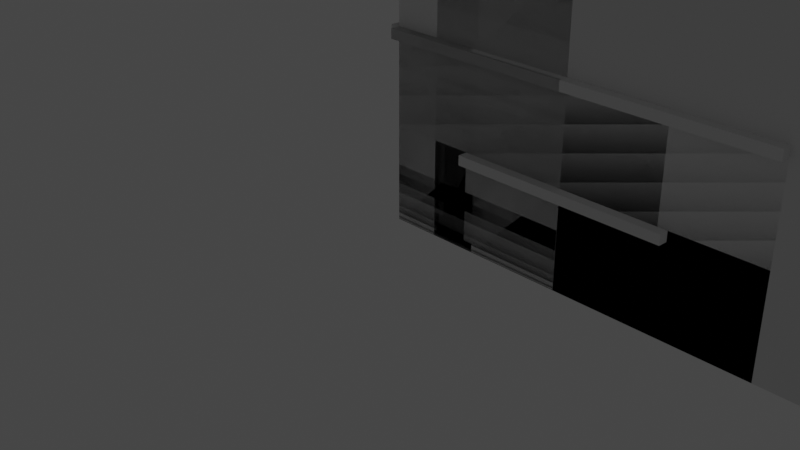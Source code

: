 # Source: WallAsset.blend  (saved by Blender 2.80.72; exported with 4.5.12 LTS)
import bpy
from mathutils import Matrix  # noqa: F401  (used for matrix-valued properties, if any)

bpy.ops.wm.read_factory_settings(use_empty=True)
scene = bpy.context.scene
scene.name = 'Scene'

# ---- collections
col_collection = bpy.data.collections.new('Collection'); scene.collection.children.link(col_collection)

# ---- node groups
ng_auto_smooth = bpy.data.node_groups.new('Auto Smooth', 'GeometryNodeTree')
_s = ng_auto_smooth.interface.new_socket(name='Geometry', in_out='OUTPUT', socket_type='NodeSocketGeometry')
_s = ng_auto_smooth.interface.new_socket(name='Geometry', in_out='INPUT', socket_type='NodeSocketGeometry')
_s = ng_auto_smooth.interface.new_socket(name='Angle', in_out='INPUT', socket_type='NodeSocketFloat')
_s.subtype = 'ANGLE'
_s.min_value = 0.0
_s.max_value = 3.142
ng_auto_smooth.is_modifier = True
_N = ng_auto_smooth.nodes; _L = ng_auto_smooth.links
n0 = _N.new('NodeGroupOutput'); n0.name = 'Group Output'; n0.location = (480, -100)
n1 = _N.new('NodeGroupInput'); n1.name = 'Group Input'; n1.location = (-420, -300)
n2 = _N.new('NodeGroupInput'); n2.name = 'Group Input.001'; n2.location = (-60, -100)
n3 = _N.new('GeometryNodeSetShadeSmooth'); n3.name = 'Set Shade Smooth'; n3.location = (120, -100)
n3.domain = 'EDGE'
n4 = _N.new('GeometryNodeSetShadeSmooth'); n4.name = 'Set Shade Smooth.001'; n4.location = (300, -100)
n5 = _N.new('GeometryNodeInputMeshEdgeAngle'); n5.name = 'Edge Angle'; n5.location = (-420, -220)
n6 = _N.new('GeometryNodeInputEdgeSmooth'); n6.name = 'Is Edge Smooth'; n6.location = (-60, -160)
n7 = _N.new('GeometryNodeInputShadeSmooth'); n7.name = 'Is Face Smooth'; n7.location = (-240, -340)
n8 = _N.new('FunctionNodeBooleanMath'); n8.name = 'Boolean Math'; n8.location = (-60, -220)
n9 = _N.new('FunctionNodeCompare'); n9.name = 'Compare'; n9.location = (-240, -180)
n9.operation = 'LESS_EQUAL'
_L.new(n5.outputs[0], n9.inputs[0])
_L.new(n4.outputs[0], n0.inputs[0])
_L.new(n1.outputs[1], n9.inputs[1])
_L.new(n9.outputs[0], n8.inputs[0])
_L.new(n7.outputs[0], n8.inputs[1])
_L.new(n2.outputs[0], n3.inputs[0])
_L.new(n6.outputs[0], n3.inputs[1])
_L.new(n3.outputs[0], n4.inputs[0])
_L.new(n8.outputs[0], n3.inputs[2])
n0.is_active_output = True

# ---- world
world_world = bpy.data.worlds.new('World'); scene.world = world_world
world_world.use_nodes = True; world_world.node_tree.nodes.clear()
_N = world_world.node_tree.nodes; _L = world_world.node_tree.links
n0 = _N.new('ShaderNodeOutputWorld'); n0.name = 'World Output'; n0.location = (300, 300)
n1 = _N.new('ShaderNodeBackground'); n1.name = 'Background'; n1.location = (10, 300)
n1.inputs[0].default_value = (0.05088, 0.05088, 0.05088, 1.0)
_L.new(n1.outputs[0], n0.inputs[0])
n0.is_active_output = True
world_world.color = (0.05088, 0.05088, 0.05088)
world_world.use_sun_shadow = False
world_world.sun_shadow_jitter_overblur = 0.0

# ---- cameras
cam_camera = bpy.data.cameras.new('Camera')
cam_camera.clip_end = 100.0
cam_camera.ortho_scale = 7.314

# ---- lights
light_light = bpy.data.lights.new('Light', 'POINT')
light_light.transmission_factor = 0.0
light_light.cutoff_distance = 30.0
light_light.energy = 1000.0
light_light.shadow_buffer_clip_start = 1.001
light_light.shadow_soft_size = 0.1
light_light.shadow_maximum_resolution = 0.006
light_light.use_absolute_resolution = True

# ---- meshes
me_plane = bpy.data.meshes.new('Plane')
me_plane.from_pydata([(0.0, 0.25, 1.093e-08), (4.0, 0.25, 1.093e-08), (0.0, 0.25, 4.0), (4.0, 0.25, 4.0), (0.0, -8.544e-08, 4.0), (0.0, 8.941e-08, 3.908e-15), (4.0, 8.941e-08, 3.908e-15), (4.0, -8.544e-08, 4.0), (1.0, 0.25, 1.093e-08), (2.0, 0.25, 1.093e-08), (3.0, 0.25, 1.093e-08), (3.0, 0.25, 4.0), (2.0, 0.25, 4.0), (1.0, 0.25, 4.0), (1.0, 8.941e-08, 3.908e-15), (2.0, 8.941e-08, 3.908e-15), (3.0, 8.941e-08, 3.908e-15), (3.0, -8.544e-08, 4.0), (2.0, -8.544e-08, 4.0), (1.0, -8.544e-08, 4.0), (0.0, 0.25, 3.0), (0.0, 0.25, 2.0), (0.0, 0.25, 1.0), (4.0, 0.25, 1.0), (4.0, 0.25, 2.0), (4.0, 0.25, 3.0), (0.0, -4.173e-08, 3.0), (0.0, 1.984e-09, 2.0), (0.0, 4.57e-08, 1.0), (4.0, 4.57e-08, 1.0), (4.0, 1.984e-09, 2.0), (4.0, -4.173e-08, 3.0), (1.0, 4.57e-08, 1.0), (1.0, 1.984e-09, 2.0), (1.0, -4.173e-08, 3.0), (2.0, 4.57e-08, 1.0), (3.0, 1.984e-09, 2.0), (2.0, -4.173e-08, 3.0), (3.0, 4.57e-08, 1.0), (3.0, -4.173e-08, 3.0), (1.0, 0.25, 3.0), (1.0, 0.25, 2.0), (1.0, 0.25, 1.0), (2.0, 0.25, 3.0), (2.0, 0.25, 1.0), (3.0, 0.25, 3.0), (3.0, 0.25, 2.0), (3.0, 0.25, 1.0), (0.0, 0.25, 0.9), (0.0, 5.007e-08, 0.9), (1.0, 0.25, 0.9), (2.0, 0.25, 0.9), (3.0, 0.25, 0.9), (4.0, 0.25, 0.9), (4.0, 5.007e-08, 0.9), (1.0, 5.007e-08, 0.9), (2.0, 5.007e-08, 0.9), (3.0, 5.007e-08, 0.9), (4.0, 0.25, 3.1), (4.0, -4.61e-08, 3.1), (1.0, -4.61e-08, 3.1), (2.0, -4.61e-08, 3.1), (3.0, -4.61e-08, 3.1), (0.0, 0.25, 3.1), (0.0, -4.61e-08, 3.1), (1.0, 0.25, 3.1), (2.0, 0.25, 3.1), (3.0, 0.25, 3.1), (3.1, 0.25, 1.093e-08), (3.1, 8.941e-08, 3.908e-15), (3.1, 0.25, 4.0), (3.1, -8.544e-08, 4.0), (3.1, 4.57e-08, 1.0), (3.1, -4.173e-08, 3.0), (3.1, 0.25, 1.0), (3.1, 0.25, 2.0), (3.1, 0.25, 3.0), (3.1, 1.984e-09, 2.0), (3.1, 0.25, 0.9), (3.1, 5.007e-08, 0.9), (3.1, -4.61e-08, 3.1), (3.1, 0.25, 3.1), (0.9, 0.25, 4.0), (0.9, -8.544e-08, 4.0), (0.9, 0.25, 1.093e-08), (0.9, 8.941e-08, 3.908e-15), (0.9, 0.25, 1.0), (0.9, 0.25, 2.0), (0.9, 0.25, 3.0), (0.9, 4.57e-08, 1.0), (0.9, 1.984e-09, 2.0), (0.9, -4.173e-08, 3.0), (0.9, 5.007e-08, 0.9), (0.9, 0.25, 0.9), (0.9, 0.25, 3.1), (0.9, -4.61e-08, 3.1), (1.0, -0.1, 0.9), (1.0, -0.1, 1.0), (2.0, -0.1, 0.9), (2.0, -0.1, 1.0), (3.0, -0.1, 0.9), (3.0, -0.1, 1.0), (3.1, -0.1, 1.0), (3.1, -0.1, 0.9), (0.9, -0.1, 1.0), (0.9, -0.1, 0.9), (2.0, 0.35, 1.0), (3.0, 0.35, 1.0), (1.0, 0.35, 1.0), (0.9, 0.35, 1.0), (1.0, 0.35, 0.9), (2.0, 0.35, 0.9), (3.0, 0.35, 0.9), (0.9, 0.35, 0.9), (3.1, 0.35, 1.0), (3.1, 0.35, 0.9), (4.0, 0.25, 3.91), (4.0, -8.15e-08, 3.91), (1.0, -8.15e-08, 3.91), (2.0, -8.15e-08, 3.91), (3.0, -8.15e-08, 3.91), (0.0, 0.25, 3.91), (0.0, -8.15e-08, 3.91), (1.0, 0.25, 3.91), (2.0, 0.25, 3.91), (3.0, 0.25, 3.91), (3.1, -8.15e-08, 3.91), (3.1, 0.25, 3.91), (0.9, 0.25, 3.91), (0.9, -8.15e-08, 3.91), (4.0, -0.1, 3.91), (4.0, -0.1, 4.0), (0.9, -0.1, 4.0), (0.0, -0.1, 4.0), (3.1, -0.1, 4.0), (3.0, -0.1, 4.0), (2.0, -0.1, 4.0), (1.0, -0.1, 4.0), (1.0, -0.1, 3.91), (2.0, -0.1, 3.91), (3.0, -0.1, 3.91), (3.1, -0.1, 3.91), (0.9, -0.1, 3.91), (0.0, -0.1, 3.91), (4.0, 0.35, 3.91), (4.0, 0.35, 4.0), (0.9, 0.35, 4.0), (0.0, 0.35, 4.0), (3.1, 0.35, 4.0), (3.0, 0.35, 4.0), (2.0, 0.35, 4.0), (1.0, 0.35, 4.0), (0.0, 0.35, 3.91), (1.0, 0.35, 3.91), (2.0, 0.35, 3.91), (3.0, 0.35, 3.91), (3.1, 0.35, 3.91), (0.9, 0.35, 3.91)], [], [(12, 11, 149, 150), (17, 18, 136, 135), (82, 2, 4, 83), (68, 1, 6, 69), (116, 3, 7, 117), (48, 0, 5, 49), (84, 8, 14, 85), (8, 9, 15, 14), (9, 10, 16, 15), (70, 11, 17, 71), (11, 12, 18, 17), (12, 13, 19, 18), (83, 4, 133, 132), (126, 117, 130, 141), (71, 17, 135, 134), (124, 123, 153, 154), (11, 70, 148, 149), (121, 2, 147, 152), (42, 44, 106, 108), (44, 35, 38, 47), (44, 42, 32, 35), (86, 42, 108, 109), (32, 42, 41, 33), (33, 41, 40, 34), (52, 51, 111, 112), (86, 87, 41, 42), (87, 88, 40, 41), (57, 79, 103, 100), (34, 40, 43, 37), (43, 45, 39, 37), (55, 56, 98, 96), (36, 39, 45, 46), (32, 89, 104, 97), (89, 32, 33, 90), (90, 33, 34, 91), (63, 20, 26, 64), (20, 21, 27, 26), (21, 22, 28, 27), (53, 23, 29, 54), (23, 24, 30, 29), (24, 25, 31, 30), (79, 54, 29, 72), (72, 29, 30, 77), (77, 30, 31, 73), (78, 74, 23, 53), (74, 75, 24, 23), (75, 76, 25, 24), (38, 36, 46, 47), (68, 78, 53, 1), (69, 6, 54, 79), (1, 53, 54, 6), (85, 14, 55, 92), (14, 15, 56, 55), (15, 16, 57, 56), (84, 93, 50, 8), (8, 50, 51, 9), (9, 51, 52, 10), (22, 48, 49, 28), (121, 63, 64, 122), (43, 66, 67, 45), (40, 65, 66, 43), (88, 94, 65, 40), (37, 39, 62, 61), (34, 37, 61, 60), (91, 34, 60, 95), (25, 58, 59, 31), (73, 31, 59, 80), (76, 81, 58, 25), (45, 67, 81, 76), (39, 73, 80, 62), (16, 69, 79, 57), (10, 52, 78, 68), (46, 45, 76, 75), (47, 46, 75, 74), (51, 50, 110, 111), (36, 77, 73, 39), (38, 72, 77, 36), (92, 55, 96, 105), (3, 70, 71, 7), (10, 68, 69, 16), (117, 7, 131, 130), (116, 127, 156, 144), (26, 91, 95, 64), (20, 63, 94, 88), (0, 48, 93, 84), (5, 85, 92, 49), (27, 90, 91, 26), (28, 89, 90, 27), (49, 92, 89, 28), (21, 20, 88, 87), (22, 21, 87, 86), (48, 22, 86, 93), (125, 124, 154, 155), (7, 71, 134, 131), (0, 84, 85, 5), (13, 82, 83, 19), (98, 100, 101, 99), (96, 98, 99, 97), (105, 96, 97, 104), (100, 103, 102, 101), (38, 35, 99, 101), (72, 38, 101, 102), (56, 57, 100, 98), (79, 72, 102, 103), (35, 32, 97, 99), (89, 92, 105, 104), (111, 106, 107, 112), (110, 108, 106, 111), (113, 109, 108, 110), (112, 107, 114, 115), (47, 74, 114, 107), (44, 47, 107, 106), (74, 78, 115, 114), (78, 52, 112, 115), (50, 93, 113, 110), (93, 86, 109, 113), (64, 95, 129, 122), (63, 121, 128, 94), (67, 125, 127, 81), (62, 80, 126, 120), (2, 121, 122, 4), (66, 124, 125, 67), (65, 123, 124, 66), (94, 128, 123, 65), (61, 62, 120, 119), (60, 61, 119, 118), (95, 60, 118, 129), (58, 116, 117, 59), (80, 59, 117, 126), (81, 127, 116, 58), (141, 130, 131, 134), (142, 138, 137, 132), (138, 139, 136, 137), (139, 140, 135, 136), (140, 141, 134, 135), (143, 142, 132, 133), (18, 19, 137, 136), (4, 122, 143, 133), (122, 129, 142, 143), (19, 83, 132, 137), (119, 120, 140, 139), (118, 119, 139, 138), (129, 118, 138, 142), (120, 126, 141, 140), (156, 148, 145, 144), (157, 146, 151, 153), (153, 151, 150, 154), (154, 150, 149, 155), (155, 149, 148, 156), (152, 147, 146, 157), (82, 13, 151, 146), (123, 128, 157, 153), (3, 116, 144, 145), (13, 12, 150, 151), (128, 121, 152, 157), (2, 82, 146, 147), (127, 125, 155, 156), (70, 3, 145, 148)])
_uv = me_plane.uv_layers.new(name='UVMap')
_uv.uv.foreach_set('vector', [0.5, 1.0, 0.75, 1.0, 0.75, 1.0, 0.5, 1.0, 0.75, 1.0, 0.5, 1.0, 0.5, 1.0, 0.75, 1.0, 0.225, 1.0, 0.0, 1.0, 0.0, 1.0, 0.225, 1.0, 0.775, 0.0, 1.0, 0.0, 1.0, 0.0, 0.775, 0.0, 1.0, 0.9775, 1.0, 1.0, 1.0, 1.0, 1.0, 0.9775, 0.0, 0.225, 0.0, 0.0, 0.0, 0.0, 0.0, 0.225, 0.225, 0.0, 0.25, 0.0, 0.25, 0.0, 0.225, 0.0, 0.25, 0.0, 0.5, 0.0, 0.5, 0.0, 0.25, 0.0, 0.5, 0.0, 0.75, 0.0, 0.75, 0.0, 0.5, 0.0, 0.775, 1.0, 0.75, 1.0, 0.75, 1.0, 0.775, 1.0, 0.75, 1.0, 0.5, 1.0, 0.5, 1.0, 0.75, 1.0, 0.5, 1.0, 0.25, 1.0, 0.25, 1.0, 0.5, 1.0, 0.225, 1.0, 0.0, 1.0, 0.0, 1.0, 0.225, 1.0, 0.775, 0.9775, 1.0, 0.9775, 1.0, 0.9775, 0.775, 0.9775, 0.775, 1.0, 0.75, 1.0, 0.75, 1.0, 0.775, 1.0, 0.5, 0.9775, 0.25, 0.9775, 0.25, 0.9775, 0.5, 0.9775, 0.75, 1.0, 0.775, 1.0, 0.775, 1.0, 0.75, 1.0, 0.0, 0.9775, 0.0, 1.0, 0.0, 1.0, 0.0, 0.9775, 0.25, 0.25, 0.5, 0.25, 0.5, 0.25, 0.25, 0.25, 0.5, 0.25, 0.5, 0.25, 0.75, 0.25, 0.75, 0.25, 0.5, 0.25, 0.25, 0.25, 0.25, 0.25, 0.5, 0.25, 0.225, 0.25, 0.25, 0.25, 0.25, 0.25, 0.225, 0.25, 0.25, 0.25, 0.25, 0.25, 0.25, 0.5, 0.25, 0.5, 0.25, 0.5, 0.25, 0.5, 0.25, 0.75, 0.25, 0.75, 0.75, 0.225, 0.5, 0.225, 0.5, 0.225, 0.75, 0.225, 0.225, 0.25, 0.225, 0.5, 0.25, 0.5, 0.25, 0.25, 0.225, 0.5, 0.225, 0.75, 0.25, 0.75, 0.25, 0.5, 0.75, 0.225, 0.775, 0.225, 0.775, 0.225, 0.75, 0.225, 0.25, 0.75, 0.25, 0.75, 0.5, 0.75, 0.5, 0.75, 0.5, 0.75, 0.75, 0.75, 0.75, 0.75, 0.5, 0.75, 0.25, 0.225, 0.5, 0.225, 0.5, 0.225, 0.25, 0.225, 0.75, 0.5, 0.75, 0.75, 0.75, 0.75, 0.75, 0.5, 0.25, 0.25, 0.225, 0.25, 0.225, 0.25, 0.25, 0.25, 0.225, 0.25, 0.25, 0.25, 0.25, 0.5, 0.225, 0.5, 0.225, 0.5, 0.25, 0.5, 0.25, 0.75, 0.225, 0.75, 0.0, 0.775, 0.0, 0.75, 0.0, 0.75, 0.0, 0.775, 0.0, 0.75, 0.0, 0.5, 0.0, 0.5, 0.0, 0.75, 0.0, 0.5, 0.0, 0.25, 0.0, 0.25, 0.0, 0.5, 1.0, 0.225, 1.0, 0.25, 1.0, 0.25, 1.0, 0.225, 1.0, 0.25, 1.0, 0.5, 1.0, 0.5, 1.0, 0.25, 1.0, 0.5, 1.0, 0.75, 1.0, 0.75, 1.0, 0.5, 0.775, 0.225, 1.0, 0.225, 1.0, 0.25, 0.775, 0.25, 0.775, 0.25, 1.0, 0.25, 1.0, 0.5, 0.775, 0.5, 0.775, 0.5, 1.0, 0.5, 1.0, 0.75, 0.775, 0.75, 0.775, 0.225, 0.775, 0.25, 1.0, 0.25, 1.0, 0.225, 0.775, 0.25, 0.775, 0.5, 1.0, 0.5, 1.0, 0.25, 0.775, 0.5, 0.775, 0.75, 1.0, 0.75, 1.0, 0.5, 0.75, 0.25, 0.75, 0.5, 0.75, 0.5, 0.75, 0.25, 0.775, 0.0, 0.775, 0.225, 1.0, 0.225, 1.0, 0.0, 0.775, 0.0, 1.0, 0.0, 1.0, 0.225, 0.775, 0.225, 1.0, 0.0, 1.0, 0.225, 1.0, 0.225, 1.0, 0.0, 0.225, 0.0, 0.25, 0.0, 0.25, 0.225, 0.225, 0.225, 0.25, 0.0, 0.5, 0.0, 0.5, 0.225, 0.25, 0.225, 0.5, 0.0, 0.75, 0.0, 0.75, 0.225, 0.5, 0.225, 0.225, 0.0, 0.225, 0.225, 0.25, 0.225, 0.25, 0.0, 0.25, 0.0, 0.25, 0.225, 0.5, 0.225, 0.5, 0.0, 0.5, 0.0, 0.5, 0.225, 0.75, 0.225, 0.75, 0.0, 0.0, 0.25, 0.0, 0.225, 0.0, 0.225, 0.0, 0.25, 0.0, 0.9775, 0.0, 0.775, 0.0, 0.775, 0.0, 0.9775, 0.5, 0.75, 0.5, 0.775, 0.75, 0.775, 0.75, 0.75, 0.25, 0.75, 0.25, 0.775, 0.5, 0.775, 0.5, 0.75, 0.225, 0.75, 0.225, 0.775, 0.25, 0.775, 0.25, 0.75, 0.5, 0.75, 0.75, 0.75, 0.75, 0.775, 0.5, 0.775, 0.25, 0.75, 0.5, 0.75, 0.5, 0.775, 0.25, 0.775, 0.225, 0.75, 0.25, 0.75, 0.25, 0.775, 0.225, 0.775, 1.0, 0.75, 1.0, 0.775, 1.0, 0.775, 1.0, 0.75, 0.775, 0.75, 1.0, 0.75, 1.0, 0.775, 0.775, 0.775, 0.775, 0.75, 0.775, 0.775, 1.0, 0.775, 1.0, 0.75, 0.75, 0.75, 0.75, 0.775, 0.775, 0.775, 0.775, 0.75, 0.75, 0.75, 0.775, 0.75, 0.775, 0.775, 0.75, 0.775, 0.75, 0.0, 0.775, 0.0, 0.775, 0.225, 0.75, 0.225, 0.75, 0.0, 0.75, 0.225, 0.775, 0.225, 0.775, 0.0, 0.75, 0.5, 0.75, 0.75, 0.775, 0.75, 0.775, 0.5, 0.75, 0.25, 0.75, 0.5, 0.775, 0.5, 0.775, 0.25, 0.5, 0.225, 0.25, 0.225, 0.25, 0.225, 0.5, 0.225, 0.75, 0.5, 0.775, 0.5, 0.775, 0.75, 0.75, 0.75, 0.75, 0.25, 0.775, 0.25, 0.775, 0.5, 0.75, 0.5, 0.225, 0.225, 0.25, 0.225, 0.25, 0.225, 0.225, 0.225, 1.0, 1.0, 0.775, 1.0, 0.775, 1.0, 1.0, 1.0, 0.75, 0.0, 0.775, 0.0, 0.775, 0.0, 0.75, 0.0, 1.0, 0.9775, 1.0, 1.0, 1.0, 1.0, 1.0, 0.9775, 1.0, 0.9775, 0.775, 0.9775, 0.775, 0.9775, 1.0, 0.9775, 0.0, 0.75, 0.225, 0.75, 0.225, 0.775, 0.0, 0.775, 0.0, 0.75, 0.0, 0.775, 0.225, 0.775, 0.225, 0.75, 0.0, 0.0, 0.0, 0.225, 0.225, 0.225, 0.225, 0.0, 0.0, 0.0, 0.225, 0.0, 0.225, 0.225, 0.0, 0.225, 0.0, 0.5, 0.225, 0.5, 0.225, 0.75, 0.0, 0.75, 0.0, 0.25, 0.225, 0.25, 0.225, 0.5, 0.0, 0.5, 0.0, 0.225, 0.225, 0.225, 0.225, 0.25, 0.0, 0.25, 0.0, 0.5, 0.0, 0.75, 0.225, 0.75, 0.225, 0.5, 0.0, 0.25, 0.0, 0.5, 0.225, 0.5, 0.225, 0.25, 0.0, 0.225, 0.0, 0.25, 0.225, 0.25, 0.225, 0.225, 0.75, 0.9775, 0.5, 0.9775, 0.5, 0.9775, 0.75, 0.9775, 1.0, 1.0, 0.775, 1.0, 0.775, 1.0, 1.0, 1.0, 0.0, 0.0, 0.225, 0.0, 0.225, 0.0, 0.0, 0.0, 0.25, 1.0, 0.225, 1.0, 0.225, 1.0, 0.25, 1.0, 0.5, 0.225, 0.75, 0.225, 0.75, 0.25, 0.5, 0.25, 0.25, 0.225, 0.5, 0.225, 0.5, 0.25, 0.25, 0.25, 0.225, 0.225, 0.25, 0.225, 0.25, 0.25, 0.225, 0.25, 0.75, 0.225, 0.775, 0.225, 0.775, 0.25, 0.75, 0.25, 0.75, 0.25, 0.5, 0.25, 0.5, 0.25, 0.75, 0.25, 0.775, 0.25, 0.75, 0.25, 0.75, 0.25, 0.775, 0.25, 0.5, 0.225, 0.75, 0.225, 0.75, 0.225, 0.5, 0.225, 0.775, 0.225, 0.775, 0.25, 0.775, 0.25, 0.775, 0.225, 0.5, 0.25, 0.25, 0.25, 0.25, 0.25, 0.5, 0.25, 0.225, 0.25, 0.225, 0.225, 0.225, 0.225, 0.225, 0.25, 0.5, 0.225, 0.5, 0.25, 0.75, 0.25, 0.75, 0.225, 0.25, 0.225, 0.25, 0.25, 0.5, 0.25, 0.5, 0.225, 0.225, 0.225, 0.225, 0.25, 0.25, 0.25, 0.25, 0.225, 0.75, 0.225, 0.75, 0.25, 0.775, 0.25, 0.775, 0.225, 0.75, 0.25, 0.775, 0.25, 0.775, 0.25, 0.75, 0.25, 0.5, 0.25, 0.75, 0.25, 0.75, 0.25, 0.5, 0.25, 0.775, 0.25, 0.775, 0.225, 0.775, 0.225, 0.775, 0.25, 0.775, 0.225, 0.75, 0.225, 0.75, 0.225, 0.775, 0.225, 0.25, 0.225, 0.225, 0.225, 0.225, 0.225, 0.25, 0.225, 0.225, 0.225, 0.225, 0.25, 0.225, 0.25, 0.225, 0.225, 0.0, 0.775, 0.225, 0.775, 0.225, 0.9775, 0.0, 0.9775, 0.0, 0.775, 0.0, 0.9775, 0.225, 0.9775, 0.225, 0.775, 0.75, 0.775, 0.75, 0.9775, 0.775, 0.9775, 0.775, 0.775, 0.75, 0.775, 0.775, 0.775, 0.775, 0.9775, 0.75, 0.9775, 0.0, 1.0, 0.0, 0.9775, 0.0, 0.9775, 0.0, 1.0, 0.5, 0.775, 0.5, 0.9775, 0.75, 0.9775, 0.75, 0.775, 0.25, 0.775, 0.25, 0.9775, 0.5, 0.9775, 0.5, 0.775, 0.225, 0.775, 0.225, 0.9775, 0.25, 0.9775, 0.25, 0.775, 0.5, 0.775, 0.75, 0.775, 0.75, 0.9775, 0.5, 0.9775, 0.25, 0.775, 0.5, 0.775, 0.5, 0.9775, 0.25, 0.9775, 0.225, 0.775, 0.25, 0.775, 0.25, 0.9775, 0.225, 0.9775, 1.0, 0.775, 1.0, 0.9775, 1.0, 0.9775, 1.0, 0.775, 0.775, 0.775, 1.0, 0.775, 1.0, 0.9775, 0.775, 0.9775, 0.775, 0.775, 0.775, 0.9775, 1.0, 0.9775, 1.0, 0.775, 0.775, 0.9775, 1.0, 0.9775, 1.0, 1.0, 0.775, 1.0, 0.225, 0.9775, 0.25, 0.9775, 0.25, 1.0, 0.225, 1.0, 0.25, 0.9775, 0.5, 0.9775, 0.5, 1.0, 0.25, 1.0, 0.5, 0.9775, 0.75, 0.9775, 0.75, 1.0, 0.5, 1.0, 0.75, 0.9775, 0.775, 0.9775, 0.775, 1.0, 0.75, 1.0, 0.0, 0.9775, 0.225, 0.9775, 0.225, 1.0, 0.0, 1.0, 0.5, 1.0, 0.25, 1.0, 0.25, 1.0, 0.5, 1.0, 0.0, 1.0, 0.0, 0.9775, 0.0, 0.9775, 0.0, 1.0, 0.0, 0.9775, 0.225, 0.9775, 0.225, 0.9775, 0.0, 0.9775, 0.25, 1.0, 0.225, 1.0, 0.225, 1.0, 0.25, 1.0, 0.5, 0.9775, 0.75, 0.9775, 0.75, 0.9775, 0.5, 0.9775, 0.25, 0.9775, 0.5, 0.9775, 0.5, 0.9775, 0.25, 0.9775, 0.225, 0.9775, 0.25, 0.9775, 0.25, 0.9775, 0.225, 0.9775, 0.75, 0.9775, 0.775, 0.9775, 0.775, 0.9775, 0.75, 0.9775, 0.775, 0.9775, 0.775, 1.0, 1.0, 1.0, 1.0, 0.9775, 0.225, 0.9775, 0.225, 1.0, 0.25, 1.0, 0.25, 0.9775, 0.25, 0.9775, 0.25, 1.0, 0.5, 1.0, 0.5, 0.9775, 0.5, 0.9775, 0.5, 1.0, 0.75, 1.0, 0.75, 0.9775, 0.75, 0.9775, 0.75, 1.0, 0.775, 1.0, 0.775, 0.9775, 0.0, 0.9775, 0.0, 1.0, 0.225, 1.0, 0.225, 0.9775, 0.225, 1.0, 0.25, 1.0, 0.25, 1.0, 0.225, 1.0, 0.25, 0.9775, 0.225, 0.9775, 0.225, 0.9775, 0.25, 0.9775, 1.0, 1.0, 1.0, 0.9775, 1.0, 0.9775, 1.0, 1.0, 0.25, 1.0, 0.5, 1.0, 0.5, 1.0, 0.25, 1.0, 0.225, 0.9775, 0.0, 0.9775, 0.0, 0.9775, 0.225, 0.9775, 0.0, 1.0, 0.225, 1.0, 0.225, 1.0, 0.0, 1.0, 0.775, 0.9775, 0.75, 0.9775, 0.75, 0.9775, 0.775, 0.9775, 0.775, 1.0, 1.0, 1.0, 1.0, 1.0, 0.775, 1.0])
me_plane.use_remesh_preserve_volume = False
me_plane.use_remesh_preserve_attributes = False
me_plane.use_mirror_vertex_groups = False
me_plane.update()
me_plane_002 = bpy.data.meshes.new('Plane.002')
me_plane_002.from_pydata([(0.0, -5.464e-09, -0.25), (2.0, -5.464e-09, -0.25), (0.0, 2.0, -0.25), (2.0, 2.0, -0.25), (0.0, 2.0, 0.0), (0.0, -5.464e-09, 0.0), (2.0, -5.464e-09, 0.0), (2.0, 2.0, 0.0), (0.5, -5.464e-09, -0.25), (1.0, -5.464e-09, -0.25), (1.5, -5.464e-09, -0.25), (1.5, 2.0, -0.25), (1.0, 2.0, -0.25), (0.5, 2.0, -0.25), (0.5, -5.464e-09, 0.0), (1.0, -5.464e-09, 0.0), (1.5, -5.464e-09, 0.0), (1.5, 2.0, 0.0), (1.0, 2.0, 0.0), (0.5, 2.0, 0.0), (0.0, 1.5, -0.25), (0.0, 1.0, -0.25), (0.0, 0.5, -0.25), (2.0, 0.5, -0.25), (2.0, 1.0, -0.25), (2.0, 1.5, -0.25), (0.0, 1.5, 0.0), (0.0, 1.0, 0.0), (0.0, 0.5, 0.0), (2.0, 0.5, 0.0), (2.0, 1.0, 0.0), (2.0, 1.5, 0.0), (0.5, 0.5, 0.0), (0.5, 1.0, 0.0), (0.5, 1.5, 0.0), (1.0, 0.5, 0.0), (1.0, 1.0, 0.0), (1.0, 1.5, 0.0), (1.5, 0.5, 0.0), (1.5, 1.0, 0.0), (1.5, 1.5, 0.0), (0.5, 1.5, -0.25), (0.5, 1.0, -0.25), (0.5, 0.5, -0.25), (1.0, 1.5, -0.25), (1.0, 1.0, -0.25), (1.0, 0.5, -0.25), (1.5, 1.5, -0.25), (1.5, 1.0, -0.25), (1.5, 0.5, -0.25), (2.0, 1.95, -0.25), (2.0, 1.95, 0.0), (0.5, 1.95, 0.0), (1.0, 1.95, 0.0), (1.5, 1.95, 0.0), (0.0, 1.95, -0.25), (0.0, 1.95, 0.0), (0.5, 1.95, -0.25), (1.0, 1.95, -0.25), (1.5, 1.95, -0.25), (2.0, 1.95, 0.1), (2.0, 2.0, 0.1), (0.5, 2.0, 0.1), (0.0, 2.0, 0.1), (1.5, 2.0, 0.1), (1.0, 2.0, 0.1), (0.5, 1.95, 0.1), (1.0, 1.95, 0.1), (1.5, 1.95, 0.1), (0.0, 1.95, 0.1), (2.0, 1.95, -0.35), (2.0, 2.0, -0.35), (0.5, 2.0, -0.35), (0.0, 2.0, -0.35), (1.5, 2.0, -0.35), (1.0, 2.0, -0.35), (0.0, 1.95, -0.35), (0.5, 1.95, -0.35), (1.0, 1.95, -0.35), (1.5, 1.95, -0.35)], [], [(11, 3, 71, 74), (7, 17, 64, 61), (22, 0, 5, 28), (13, 2, 4, 19), (10, 1, 6, 16), (50, 3, 7, 51), (0, 8, 14, 5), (8, 9, 15, 14), (9, 10, 16, 15), (3, 11, 17, 7), (11, 12, 18, 17), (12, 13, 19, 18), (19, 4, 63, 62), (4, 56, 69, 63), (56, 52, 66, 69), (57, 55, 76, 77), (13, 12, 75, 72), (2, 13, 72, 73), (9, 46, 49, 10), (46, 45, 48, 49), (45, 44, 47, 48), (8, 43, 46, 9), (43, 42, 45, 46), (42, 41, 44, 45), (0, 22, 43, 8), (22, 21, 42, 43), (21, 20, 41, 42), (15, 16, 38, 35), (35, 38, 39, 36), (36, 39, 40, 37), (14, 15, 35, 32), (32, 35, 36, 33), (33, 36, 37, 34), (5, 14, 32, 28), (28, 32, 33, 27), (27, 33, 34, 26), (1, 23, 29, 6), (23, 24, 30, 29), (24, 25, 31, 30), (55, 20, 26, 56), (20, 21, 27, 26), (21, 22, 28, 27), (16, 6, 29, 38), (38, 29, 30, 39), (39, 30, 31, 40), (10, 49, 23, 1), (49, 48, 24, 23), (48, 47, 25, 24), (2, 55, 56, 4), (44, 58, 59, 47), (41, 57, 58, 44), (20, 55, 57, 41), (37, 40, 54, 53), (34, 37, 53, 52), (26, 34, 52, 56), (25, 50, 51, 31), (40, 31, 51, 54), (47, 59, 50, 25), (68, 60, 61, 64), (69, 66, 62, 63), (66, 67, 65, 62), (67, 68, 64, 65), (53, 54, 68, 67), (17, 18, 65, 64), (54, 51, 60, 68), (52, 53, 67, 66), (51, 7, 61, 60), (18, 19, 62, 65), (79, 74, 71, 70), (76, 73, 72, 77), (77, 72, 75, 78), (78, 75, 74, 79), (59, 58, 78, 79), (3, 50, 70, 71), (55, 2, 73, 76), (12, 11, 74, 75), (58, 57, 77, 78), (50, 59, 79, 70)])
_uv = me_plane_002.uv_layers.new(name='UVMap')
_uv.uv.foreach_set('vector', [0.75, 1.0, 1.0, 1.0, 1.0, 1.0, 0.75, 1.0, 1.0, 1.0, 0.75, 1.0, 0.75, 1.0, 1.0, 1.0, 0.0, 0.25, 0.0, 0.0, 0.0, 0.0, 0.0, 0.25, 0.25, 1.0, 0.0, 1.0, 0.0, 1.0, 0.25, 1.0, 0.75, 0.0, 1.0, 0.0, 1.0, 0.0, 0.75, 0.0, 1.0, 0.975, 1.0, 1.0, 1.0, 1.0, 1.0, 0.975, 0.0, 0.0, 0.25, 0.0, 0.25, 0.0, 0.0, 0.0, 0.25, 0.0, 0.5, 0.0, 0.5, 0.0, 0.25, 0.0, 0.5, 0.0, 0.75, 0.0, 0.75, 0.0, 0.5, 0.0, 1.0, 1.0, 0.75, 1.0, 0.75, 1.0, 1.0, 1.0, 0.75, 1.0, 0.5, 1.0, 0.5, 1.0, 0.75, 1.0, 0.5, 1.0, 0.25, 1.0, 0.25, 1.0, 0.5, 1.0, 0.25, 1.0, 0.0, 1.0, 0.0, 1.0, 0.25, 1.0, 0.0, 1.0, 0.0, 0.975, 0.0, 0.975, 0.0, 1.0, 0.0, 0.975, 0.25, 0.975, 0.25, 0.975, 0.0, 0.975, 0.25, 0.975, 0.0, 0.975, 0.0, 0.975, 0.25, 0.975, 0.25, 1.0, 0.5, 1.0, 0.5, 1.0, 0.25, 1.0, 0.0, 1.0, 0.25, 1.0, 0.25, 1.0, 0.0, 1.0, 0.5, 0.0, 0.5, 0.25, 0.75, 0.25, 0.75, 0.0, 0.5, 0.25, 0.5, 0.5, 0.75, 0.5, 0.75, 0.25, 0.5, 0.5, 0.5, 0.75, 0.75, 0.75, 0.75, 0.5, 0.25, 0.0, 0.25, 0.25, 0.5, 0.25, 0.5, 0.0, 0.25, 0.25, 0.25, 0.5, 0.5, 0.5, 0.5, 0.25, 0.25, 0.5, 0.25, 0.75, 0.5, 0.75, 0.5, 0.5, 0.0, 0.0, 0.0, 0.25, 0.25, 0.25, 0.25, 0.0, 0.0, 0.25, 0.0, 0.5, 0.25, 0.5, 0.25, 0.25, 0.0, 0.5, 0.0, 0.75, 0.25, 0.75, 0.25, 0.5, 0.5, 0.0, 0.75, 0.0, 0.75, 0.25, 0.5, 0.25, 0.5, 0.25, 0.75, 0.25, 0.75, 0.5, 0.5, 0.5, 0.5, 0.5, 0.75, 0.5, 0.75, 0.75, 0.5, 0.75, 0.25, 0.0, 0.5, 0.0, 0.5, 0.25, 0.25, 0.25, 0.25, 0.25, 0.5, 0.25, 0.5, 0.5, 0.25, 0.5, 0.25, 0.5, 0.5, 0.5, 0.5, 0.75, 0.25, 0.75, 0.0, 0.0, 0.25, 0.0, 0.25, 0.25, 0.0, 0.25, 0.0, 0.25, 0.25, 0.25, 0.25, 0.5, 0.0, 0.5, 0.0, 0.5, 0.25, 0.5, 0.25, 0.75, 0.0, 0.75, 1.0, 0.0, 1.0, 0.25, 1.0, 0.25, 1.0, 0.0, 1.0, 0.25, 1.0, 0.5, 1.0, 0.5, 1.0, 0.25, 1.0, 0.5, 1.0, 0.75, 1.0, 0.75, 1.0, 0.5, 0.0, 0.975, 0.0, 0.75, 0.0, 0.75, 0.0, 0.975, 0.0, 0.75, 0.0, 0.5, 0.0, 0.5, 0.0, 0.75, 0.0, 0.5, 0.0, 0.25, 0.0, 0.25, 0.0, 0.5, 0.75, 0.0, 1.0, 0.0, 1.0, 0.25, 0.75, 0.25, 0.75, 0.25, 1.0, 0.25, 1.0, 0.5, 0.75, 0.5, 0.75, 0.5, 1.0, 0.5, 1.0, 0.75, 0.75, 0.75, 0.75, 0.0, 0.75, 0.25, 1.0, 0.25, 1.0, 0.0, 0.75, 0.25, 0.75, 0.5, 1.0, 0.5, 1.0, 0.25, 0.75, 0.5, 0.75, 0.75, 1.0, 0.75, 1.0, 0.5, 0.0, 1.0, 0.0, 0.975, 0.0, 0.975, 0.0, 1.0, 0.5, 0.75, 0.5, 0.975, 0.75, 0.975, 0.75, 0.75, 0.25, 0.75, 0.25, 0.975, 0.5, 0.975, 0.5, 0.75, 0.0, 0.75, 0.0, 0.975, 0.25, 0.975, 0.25, 0.75, 0.5, 0.75, 0.75, 0.75, 0.75, 0.975, 0.5, 0.975, 0.25, 0.75, 0.5, 0.75, 0.5, 0.975, 0.25, 0.975, 0.0, 0.75, 0.25, 0.75, 0.25, 0.975, 0.0, 0.975, 1.0, 0.75, 1.0, 0.975, 1.0, 0.975, 1.0, 0.75, 0.75, 0.75, 1.0, 0.75, 1.0, 0.975, 0.75, 0.975, 0.75, 0.75, 0.75, 0.975, 1.0, 0.975, 1.0, 0.75, 0.75, 0.975, 1.0, 0.975, 1.0, 1.0, 0.75, 1.0, 0.0, 0.975, 0.25, 0.975, 0.25, 1.0, 0.0, 1.0, 0.25, 0.975, 0.5, 0.975, 0.5, 1.0, 0.25, 1.0, 0.5, 0.975, 0.75, 0.975, 0.75, 1.0, 0.5, 1.0, 0.5, 0.975, 0.75, 0.975, 0.75, 0.975, 0.5, 0.975, 0.75, 1.0, 0.5, 1.0, 0.5, 1.0, 0.75, 1.0, 0.75, 0.975, 1.0, 0.975, 1.0, 0.975, 0.75, 0.975, 0.25, 0.975, 0.5, 0.975, 0.5, 0.975, 0.25, 0.975, 1.0, 0.975, 1.0, 1.0, 1.0, 1.0, 1.0, 0.975, 0.5, 1.0, 0.25, 1.0, 0.25, 1.0, 0.5, 1.0, 0.75, 0.975, 0.75, 1.0, 1.0, 1.0, 1.0, 0.975, 0.0, 0.975, 0.0, 1.0, 0.25, 1.0, 0.25, 0.975, 0.25, 0.975, 0.25, 1.0, 0.5, 1.0, 0.5, 0.975, 0.5, 0.975, 0.5, 1.0, 0.75, 1.0, 0.75, 0.975, 0.75, 0.975, 0.5, 0.975, 0.5, 0.975, 0.75, 0.975, 1.0, 1.0, 1.0, 0.975, 1.0, 0.975, 1.0, 1.0, 0.0, 0.975, 0.0, 1.0, 0.0, 1.0, 0.0, 0.975, 0.5, 1.0, 0.75, 1.0, 0.75, 1.0, 0.5, 1.0, 0.5, 0.975, 0.25, 0.975, 0.25, 0.975, 0.5, 0.975, 1.0, 0.975, 0.75, 0.975, 0.75, 0.975, 1.0, 0.975])
me_plane_002.use_remesh_preserve_volume = False
me_plane_002.use_remesh_preserve_attributes = False
me_plane_002.use_mirror_vertex_groups = False
me_plane_002.update()
me_plane_001 = bpy.data.meshes.new('Plane.001')
me_plane_001.from_pydata([(1.0, -5.464e-09, -0.25), (1.0, 2.0, -0.25), (1.0, -5.464e-09, 0.0), (1.0, 2.0, 0.0), (0.0, -5.464e-09, -0.25), (0.5, -5.464e-09, -0.25), (0.5, 2.0, -0.25), (0.0, -5.464e-09, 0.0), (0.5, -5.464e-09, 0.0), (0.5, 2.0, 0.0), (1.0, 0.5, -0.25), (1.0, 1.0, -0.25), (1.0, 1.5, -0.25), (1.0, 0.5, 0.0), (1.0, 1.0, 0.0), (1.0, 1.5, 0.0), (0.0, 0.5, 0.0), (0.0, 1.0, 0.0), (0.0, 1.5, 0.0), (0.5, 0.5, 0.0), (0.5, 1.0, 0.0), (0.5, 1.5, 0.0), (0.5, 1.5, -0.25), (0.5, 1.0, -0.25), (0.5, 0.5, -0.25), (1.0, 1.95, -0.25), (1.0, 1.95, 0.0), (0.0, 1.95, 0.0), (0.5, 1.95, 0.0), (0.175, 1.95, -0.35), (0.5, 1.95, -0.25), (1.0, 1.95, 0.1), (1.0, 2.0, 0.1), (0.5, 2.0, 0.1), (0.0, 2.0, 0.1), (0.0, 1.95, 0.1), (0.5, 1.95, 0.1), (1.0, 1.95, -0.35), (1.0, 2.0, -0.35), (0.5, 2.0, -0.35), (0.175, 1.95, -0.25), (0.5, 1.95, -0.35), (4.697e-05, -4.371e-08, -2.0), (4.709e-05, 2.0, -2.0), (0.125, -4.918e-08, -2.0), (0.125, 2.0, -2.0), (4.697e-05, -2.186e-08, -1.0), (4.709e-05, 2.0, -1.0), (4.709e-05, 2.0, -2.384e-07), (0.125, -2.732e-08, -1.0), (0.125, 2.0, -1.0), (4.697e-05, 0.5, -2.0), (4.709e-05, 1.0, -2.0), (4.709e-05, 1.5, -2.0), (0.125, 0.5, -2.0), (0.125, 1.0, -2.0), (0.125, 1.5, -2.0), (0.125, 0.5, -1.0), (0.125, 1.0, -1.0), (0.125, 1.5, -1.0), (4.709e-05, 1.5, -1.0), (4.709e-05, 1.0, -1.0), (4.709e-05, 0.5, -1.0), (4.709e-05, 1.95, -2.0), (0.125, 1.95, -2.0), (0.125, 1.95, -1.0), (4.709e-05, 1.95, -1.0), (0.175, 1.95, -2.0), (0.175, 2.0, -2.0), (0.175, 2.0, -1.0), (0.175, 1.95, -1.0), (0.175, 1.95, -1.0), (-0.04995, 1.95, -2.0), (-0.04995, 2.0, -2.0), (-0.04995, 2.0, -1.0), (-0.04995, 2.0, -2.384e-07), (-0.04995, 1.95, -2.384e-07), (-0.04995, 1.95, -1.0), (0.125, 1.95, -0.35), (0.125, 1.95, -0.25), (0.175, 2.0, -0.35), (0.125, 2.0, -0.35), (0.175, 1.95, -0.25), (0.125, 1.95, -0.25), (0.175, 2.0, -0.25), (0.125, 2.0, -0.25), (0.125, -5.464e-09, -0.25)], [(4, 7), (71, 70), (78, 81)], [(6, 1, 38, 39), (3, 9, 33, 32), (5, 0, 2, 8), (25, 1, 3, 26), (83, 86, 49, 57, 58, 59, 65), (1, 6, 9, 3), (85, 84, 80, 81), (7, 8, 19, 16), (16, 19, 20, 17), (17, 20, 21, 18), (0, 10, 13, 2), (10, 11, 14, 13), (11, 12, 15, 14), (8, 2, 13, 19), (19, 13, 14, 20), (20, 14, 15, 21), (5, 24, 10, 0), (24, 23, 11, 10), (23, 22, 12, 11), (18, 21, 28, 27), (12, 25, 26, 15), (21, 15, 26, 28), (22, 30, 25, 12), (36, 31, 32, 33), (35, 36, 33, 34), (27, 28, 36, 35), (9, 48, 34, 33), (28, 26, 31, 36), (26, 3, 32, 31), (41, 39, 38, 37), (1, 25, 37, 38), (25, 30, 41, 37), (47, 43, 73, 74), (45, 50, 69, 68), (46, 42, 44, 49), (63, 43, 45, 64), (5, 86, 83, 82, 30, 22, 23, 24), (43, 47, 50, 45), (7, 16, 62, 46), (16, 17, 61, 62), (17, 18, 60, 61), (42, 51, 54, 44), (51, 52, 55, 54), (52, 53, 56, 55), (49, 44, 54, 57), (57, 54, 55, 58), (58, 55, 56, 59), (46, 62, 51, 42), (62, 61, 52, 51), (61, 60, 53, 52), (18, 27, 66, 60), (53, 63, 64, 56), (59, 56, 64, 65), (60, 66, 63, 53), (71, 67, 68, 69), (65, 64, 67, 71), (64, 45, 68, 67), (77, 74, 73, 72), (76, 75, 74, 77), (66, 27, 76, 77), (43, 63, 72, 73), (48, 47, 74, 75), (63, 66, 77, 72), (27, 35, 76), (75, 34, 48), (35, 34, 75, 76), (41, 30, 40, 29), (29, 40, 79, 78), (29, 78, 65, 70), (50, 81, 80, 69), (29, 70, 69, 80), (39, 41, 29, 80), (78, 29, 82, 83), (29, 41, 30, 82), (83, 82, 84, 85), (6, 39, 80, 84), (85, 81, 50, 47, 48, 9, 6, 84)])
_uv = me_plane_001.uv_layers.new(name='UVMap')
_uv.uv.foreach_set('vector', [0.75, 1.0, 1.0, 1.0, 1.0, 1.0, 0.75, 1.0, 1.0, 1.0, 0.75, 1.0, 0.75, 1.0, 1.0, 1.0, 0.75, 0.0, 1.0, 0.0, 1.0, 0.0, 0.75, 0.0, 1.0, 0.975, 1.0, 1.0, 1.0, 1.0, 1.0, 0.975, 0.0, 0.0, 0.0, 0.0, 0.75, 0.0, 0.75, 0.25, 0.75, 0.5, 0.75, 0.75, 0.75, 0.975, 1.0, 1.0, 0.75, 1.0, 0.75, 1.0, 1.0, 1.0, 0.75, 0.975, 0.75, 0.975, 0.0, 0.0, 0.0, 0.0, 0.5, 0.0, 0.75, 0.0, 0.75, 0.25, 0.5, 0.25, 0.5, 0.25, 0.75, 0.25, 0.75, 0.5, 0.5, 0.5, 0.5, 0.5, 0.75, 0.5, 0.75, 0.75, 0.5, 0.75, 1.0, 0.0, 1.0, 0.25, 1.0, 0.25, 1.0, 0.0, 1.0, 0.25, 1.0, 0.5, 1.0, 0.5, 1.0, 0.25, 1.0, 0.5, 1.0, 0.75, 1.0, 0.75, 1.0, 0.5, 0.75, 0.0, 1.0, 0.0, 1.0, 0.25, 0.75, 0.25, 0.75, 0.25, 1.0, 0.25, 1.0, 0.5, 0.75, 0.5, 0.75, 0.5, 1.0, 0.5, 1.0, 0.75, 0.75, 0.75, 0.75, 0.0, 0.75, 0.25, 1.0, 0.25, 1.0, 0.0, 0.75, 0.25, 0.75, 0.5, 1.0, 0.5, 1.0, 0.25, 0.75, 0.5, 0.75, 0.75, 1.0, 0.75, 1.0, 0.5, 0.5, 0.75, 0.75, 0.75, 0.75, 0.975, 0.5, 0.975, 1.0, 0.75, 1.0, 0.975, 1.0, 0.975, 1.0, 0.75, 0.75, 0.75, 1.0, 0.75, 1.0, 0.975, 0.75, 0.975, 0.75, 0.75, 0.75, 0.975, 1.0, 0.975, 1.0, 0.75, 0.75, 0.975, 1.0, 0.975, 1.0, 1.0, 0.75, 1.0, 0.5, 0.975, 0.75, 0.975, 0.75, 1.0, 0.5, 1.0, 0.5, 0.975, 0.75, 0.975, 0.75, 0.975, 0.5, 0.975, 0.75, 1.0, 0.5, 1.0, 0.5, 1.0, 0.75, 1.0, 0.75, 0.975, 1.0, 0.975, 1.0, 0.975, 0.75, 0.975, 1.0, 0.975, 1.0, 1.0, 1.0, 1.0, 1.0, 0.975, 0.75, 0.975, 0.75, 1.0, 1.0, 1.0, 1.0, 0.975, 1.0, 1.0, 1.0, 0.975, 1.0, 0.975, 1.0, 1.0, 1.0, 0.975, 0.75, 0.975, 0.75, 0.975, 1.0, 0.975, 0.75, 1.0, 1.0, 1.0, 1.0, 1.0, 0.75, 1.0, 1.0, 1.0, 0.75, 1.0, 0.75, 1.0, 1.0, 1.0, 0.75, 0.0, 1.0, 0.0, 1.0, 0.0, 0.75, 0.0, 1.0, 0.975, 1.0, 1.0, 1.0, 1.0, 1.0, 0.975, 0.0, 0.0, 0.0, 0.0, 0.0, 0.0, 0.0, 0.0, 0.0, 0.0, 0.0, 0.0, 0.0, 0.0, 0.0, 0.0, 1.0, 1.0, 0.75, 1.0, 0.75, 1.0, 1.0, 1.0, 0.5, 0.0, 0.5, 0.25, 0.75, 0.25, 0.75, 0.0, 0.5, 0.25, 0.5, 0.5, 0.75, 0.5, 0.75, 0.25, 0.5, 0.5, 0.5, 0.75, 0.75, 0.75, 0.75, 0.5, 1.0, 0.0, 1.0, 0.25, 1.0, 0.25, 1.0, 0.0, 1.0, 0.25, 1.0, 0.5, 1.0, 0.5, 1.0, 0.25, 1.0, 0.5, 1.0, 0.75, 1.0, 0.75, 1.0, 0.5, 0.75, 0.0, 1.0, 0.0, 1.0, 0.25, 0.75, 0.25, 0.75, 0.25, 1.0, 0.25, 1.0, 0.5, 0.75, 0.5, 0.75, 0.5, 1.0, 0.5, 1.0, 0.75, 0.75, 0.75, 0.75, 0.0, 0.75, 0.25, 1.0, 0.25, 1.0, 0.0, 0.75, 0.25, 0.75, 0.5, 1.0, 0.5, 1.0, 0.25, 0.75, 0.5, 0.75, 0.75, 1.0, 0.75, 1.0, 0.5, 0.5, 0.75, 0.5, 0.975, 0.75, 0.975, 0.75, 0.75, 1.0, 0.75, 1.0, 0.975, 1.0, 0.975, 1.0, 0.75, 0.75, 0.75, 1.0, 0.75, 1.0, 0.975, 0.75, 0.975, 0.75, 0.75, 0.75, 0.975, 1.0, 0.975, 1.0, 0.75, 0.75, 0.975, 1.0, 0.975, 1.0, 1.0, 0.75, 1.0, 0.75, 0.975, 1.0, 0.975, 1.0, 0.975, 0.75, 0.975, 1.0, 0.975, 1.0, 1.0, 1.0, 1.0, 1.0, 0.975, 0.75, 0.975, 0.75, 1.0, 1.0, 1.0, 1.0, 0.975, 0.5, 0.975, 0.5, 1.0, 0.75, 1.0, 0.75, 0.975, 0.75, 0.975, 0.5, 0.975, 0.5, 0.975, 0.75, 0.975, 1.0, 1.0, 1.0, 0.975, 1.0, 0.975, 1.0, 1.0, 0.5, 1.0, 0.75, 1.0, 0.75, 1.0, 0.5, 1.0, 1.0, 0.975, 0.75, 0.975, 0.75, 0.975, 1.0, 0.975, 0.5, 0.975, 0.5, 0.975, 0.5, 0.975, 0.5, 1.0, 0.5, 1.0, 0.5, 1.0, 0.5, 0.975, 0.5, 1.0, 0.5, 1.0, 0.5, 0.975, 0.75, 0.975, 0.75, 0.975, 0.75, 0.975, 0.75, 0.975, 0.75, 0.975, 0.75, 0.975, 0.75, 0.975, 0.75, 0.975, 0.75, 0.975, 0.75, 0.975, 0.0, 0.0, 0.0, 0.0, 0.75, 1.0, 0.0, 0.0, 0.0, 0.0, 0.75, 1.0, 0.75, 0.975, 0.0, 0.0, 0.75, 1.0, 0.0, 0.0, 0.75, 1.0, 0.75, 0.975, 0.75, 0.975, 0.0, 0.0, 0.75, 0.975, 0.75, 0.975, 0.75, 0.975, 0.75, 0.975, 0.0, 0.0, 0.0, 0.0, 0.0, 0.0, 0.0, 0.0, 0.75, 0.975, 0.75, 0.975, 0.75, 0.975, 0.75, 0.975, 0.75, 1.0, 0.75, 1.0, 0.0, 0.0, 0.75, 0.975, 0.0, 0.0, 0.0, 0.0, 0.0, 0.0, 0.0, 0.0, 0.0, 0.0, 0.0, 0.0, 0.0, 0.0, 0.0, 0.0])
me_plane_001.use_remesh_preserve_volume = False
me_plane_001.use_remesh_preserve_attributes = False
me_plane_001.use_mirror_vertex_groups = False
me_plane_001.update()
me_plane_003 = bpy.data.meshes.new('Plane.003')
me_plane_003.from_pydata([(0.0, 1.0, -0.25), (2.0, 1.0, -0.25), (0.0, 1.0, 8.742e-08), (2.0, 1.0, 8.742e-08), (1.5, 1.0, -0.25), (1.0, 1.0, -0.25), (0.5, 1.0, -0.25), (1.5, 1.0, 8.742e-08), (1.0, 1.0, 8.742e-08), (0.5, 1.0, 8.742e-08), (0.0, 0.5, -0.25), (0.0, 0.0, -0.25), (2.0, 0.0, -0.25), (2.0, 0.5, -0.25), (0.0, 0.5, 8.742e-08), (0.0, 0.0, 8.742e-08), (2.0, 0.0, 8.742e-08), (2.0, 0.5, 8.742e-08), (0.5, 0.0, 8.742e-08), (0.5, 0.5, 8.742e-08), (1.0, 0.0, 8.742e-08), (1.0, 0.5, 8.742e-08), (1.5, 0.0, 8.742e-08), (1.5, 0.5, 8.742e-08), (0.5, 0.5, -0.25), (0.5, 0.0, -0.25), (1.0, 0.5, -0.25), (1.0, 0.0, -0.25), (1.5, 0.5, -0.25), (1.5, 0.0, -0.25), (2.0, 0.95, -0.25), (2.0, 0.95, 8.742e-08), (0.5, 0.95, 8.742e-08), (1.0, 0.95, 8.742e-08), (1.5, 0.95, 8.742e-08), (0.0, 0.95, -0.25), (0.0, 0.95, 8.742e-08), (0.5, 0.95, -0.25), (1.0, 0.95, -0.25), (1.5, 0.95, -0.25), (2.0, 0.95, 0.1), (2.0, 1.0, 0.1), (0.5, 1.0, 0.1), (0.0, 1.0, 0.1), (1.5, 1.0, 0.1), (1.0, 1.0, 0.1), (0.5, 0.95, 0.1), (1.0, 0.95, 0.1), (1.5, 0.95, 0.1), (0.0, 0.95, 0.1), (2.0, 0.95, -0.35), (2.0, 1.0, -0.35), (0.5, 1.0, -0.35), (0.0, 1.0, -0.35), (1.5, 1.0, -0.35), (1.0, 1.0, -0.35), (0.0, 0.95, -0.35), (0.5, 0.95, -0.35), (1.0, 0.95, -0.35), (1.5, 0.95, -0.35)], [], [(4, 1, 51, 54), (3, 7, 44, 41), (6, 0, 2, 9), (30, 1, 3, 31), (1, 4, 7, 3), (4, 5, 8, 7), (5, 6, 9, 8), (9, 2, 43, 42), (2, 36, 49, 43), (36, 32, 46, 49), (37, 35, 56, 57), (6, 5, 55, 52), (0, 6, 52, 53), (27, 26, 28, 29), (25, 24, 26, 27), (11, 10, 24, 25), (20, 22, 23, 21), (18, 20, 21, 19), (15, 18, 19, 14), (12, 13, 17, 16), (35, 10, 14, 36), (10, 11, 15, 14), (22, 16, 17, 23), (27, 29, 12, 16, 22, 20, 18, 15, 11, 25), (29, 28, 13, 12), (0, 35, 36, 2), (26, 38, 39, 28), (24, 37, 38, 26), (10, 35, 37, 24), (21, 23, 34, 33), (19, 21, 33, 32), (14, 19, 32, 36), (13, 30, 31, 17), (23, 17, 31, 34), (28, 39, 30, 13), (48, 40, 41, 44), (49, 46, 42, 43), (46, 47, 45, 42), (47, 48, 44, 45), (33, 34, 48, 47), (7, 8, 45, 44), (34, 31, 40, 48), (32, 33, 47, 46), (31, 3, 41, 40), (8, 9, 42, 45), (59, 54, 51, 50), (56, 53, 52, 57), (57, 52, 55, 58), (58, 55, 54, 59), (39, 38, 58, 59), (1, 30, 50, 51), (35, 0, 53, 56), (5, 4, 54, 55), (38, 37, 57, 58), (30, 39, 59, 50)])
_uv = me_plane_003.uv_layers.new(name='UVMap')
_uv.uv.foreach_set('vector', [0.75, 1.0, 1.0, 1.0, 1.0, 1.0, 0.75, 1.0, 1.0, 1.0, 0.75, 1.0, 0.75, 1.0, 1.0, 1.0, 0.25, 1.0, 0.0, 1.0, 0.0, 1.0, 0.25, 1.0, 1.0, 0.975, 1.0, 1.0, 1.0, 1.0, 1.0, 0.975, 1.0, 1.0, 0.75, 1.0, 0.75, 1.0, 1.0, 1.0, 0.75, 1.0, 0.5, 1.0, 0.5, 1.0, 0.75, 1.0, 0.5, 1.0, 0.25, 1.0, 0.25, 1.0, 0.5, 1.0, 0.25, 1.0, 0.0, 1.0, 0.0, 1.0, 0.25, 1.0, 0.0, 1.0, 0.0, 0.975, 0.0, 0.975, 0.0, 1.0, 0.0, 0.975, 0.25, 0.975, 0.25, 0.975, 0.0, 0.975, 0.25, 0.975, 0.0, 0.975, 0.0, 0.975, 0.25, 0.975, 0.25, 1.0, 0.5, 1.0, 0.5, 1.0, 0.25, 1.0, 0.0, 1.0, 0.25, 1.0, 0.25, 1.0, 0.0, 1.0, 0.5, 0.5, 0.5, 0.75, 0.75, 0.75, 0.75, 0.5, 0.25, 0.5, 0.25, 0.75, 0.5, 0.75, 0.5, 0.5, 0.0, 0.5, 0.0, 0.75, 0.25, 0.75, 0.25, 0.5, 0.5, 0.5, 0.75, 0.5, 0.75, 0.75, 0.5, 0.75, 0.25, 0.5, 0.5, 0.5, 0.5, 0.75, 0.25, 0.75, 0.0, 0.5, 0.25, 0.5, 0.25, 0.75, 0.0, 0.75, 1.0, 0.5, 1.0, 0.75, 1.0, 0.75, 1.0, 0.5, 0.0, 0.975, 0.0, 0.75, 0.0, 0.75, 0.0, 0.975, 0.0, 0.75, 0.0, 0.5, 0.0, 0.5, 0.0, 0.75, 0.75, 0.5, 1.0, 0.5, 1.0, 0.75, 0.75, 0.75, 0.5, 0.5, 0.75, 0.5, 1.0, 0.5, 1.0, 0.5, 0.75, 0.5, 0.5, 0.5, 0.25, 0.5, 0.0, 0.5, 0.0, 0.5, 0.25, 0.5, 0.75, 0.5, 0.75, 0.75, 1.0, 0.75, 1.0, 0.5, 0.0, 1.0, 0.0, 0.975, 0.0, 0.975, 0.0, 1.0, 0.5, 0.75, 0.5, 0.975, 0.75, 0.975, 0.75, 0.75, 0.25, 0.75, 0.25, 0.975, 0.5, 0.975, 0.5, 0.75, 0.0, 0.75, 0.0, 0.975, 0.25, 0.975, 0.25, 0.75, 0.5, 0.75, 0.75, 0.75, 0.75, 0.975, 0.5, 0.975, 0.25, 0.75, 0.5, 0.75, 0.5, 0.975, 0.25, 0.975, 0.0, 0.75, 0.25, 0.75, 0.25, 0.975, 0.0, 0.975, 1.0, 0.75, 1.0, 0.975, 1.0, 0.975, 1.0, 0.75, 0.75, 0.75, 1.0, 0.75, 1.0, 0.975, 0.75, 0.975, 0.75, 0.75, 0.75, 0.975, 1.0, 0.975, 1.0, 0.75, 0.75, 0.975, 1.0, 0.975, 1.0, 1.0, 0.75, 1.0, 0.0, 0.975, 0.25, 0.975, 0.25, 1.0, 0.0, 1.0, 0.25, 0.975, 0.5, 0.975, 0.5, 1.0, 0.25, 1.0, 0.5, 0.975, 0.75, 0.975, 0.75, 1.0, 0.5, 1.0, 0.5, 0.975, 0.75, 0.975, 0.75, 0.975, 0.5, 0.975, 0.75, 1.0, 0.5, 1.0, 0.5, 1.0, 0.75, 1.0, 0.75, 0.975, 1.0, 0.975, 1.0, 0.975, 0.75, 0.975, 0.25, 0.975, 0.5, 0.975, 0.5, 0.975, 0.25, 0.975, 1.0, 0.975, 1.0, 1.0, 1.0, 1.0, 1.0, 0.975, 0.5, 1.0, 0.25, 1.0, 0.25, 1.0, 0.5, 1.0, 0.75, 0.975, 0.75, 1.0, 1.0, 1.0, 1.0, 0.975, 0.0, 0.975, 0.0, 1.0, 0.25, 1.0, 0.25, 0.975, 0.25, 0.975, 0.25, 1.0, 0.5, 1.0, 0.5, 0.975, 0.5, 0.975, 0.5, 1.0, 0.75, 1.0, 0.75, 0.975, 0.75, 0.975, 0.5, 0.975, 0.5, 0.975, 0.75, 0.975, 1.0, 1.0, 1.0, 0.975, 1.0, 0.975, 1.0, 1.0, 0.0, 0.975, 0.0, 1.0, 0.0, 1.0, 0.0, 0.975, 0.5, 1.0, 0.75, 1.0, 0.75, 1.0, 0.5, 1.0, 0.5, 0.975, 0.25, 0.975, 0.25, 0.975, 0.5, 0.975, 1.0, 0.975, 0.75, 0.975, 0.75, 0.975, 1.0, 0.975])
me_plane_003.use_remesh_preserve_volume = False
me_plane_003.use_remesh_preserve_attributes = False
me_plane_003.use_mirror_vertex_groups = False
me_plane_003.update()
me_plane_004 = bpy.data.meshes.new('Plane.004')
me_plane_004.from_pydata([(0.0, 0.25, 1.093e-08), (4.0, 0.25, 1.093e-08), (0.0, 0.25, 4.0), (4.0, 0.25, 4.0), (0.0, -8.544e-08, 4.0), (0.0, 8.941e-08, 3.908e-15), (4.0, 8.941e-08, 3.908e-15), (4.0, -8.544e-08, 4.0), (1.0, 0.25, 1.093e-08), (3.0, 0.25, 1.093e-08), (3.0, 0.25, 4.0), (1.0, 0.25, 4.0), (1.0, 8.941e-08, 3.908e-15), (3.0, 8.941e-08, 3.908e-15), (3.0, -8.544e-08, 4.0), (1.0, -8.544e-08, 4.0), (0.0, 0.25, 3.0), (0.0, 0.25, 2.0), (0.0, 0.25, 1.0), (4.0, 0.25, 1.0), (4.0, 0.25, 2.0), (4.0, 0.25, 3.0), (0.0, -4.173e-08, 3.0), (0.0, 1.984e-09, 2.0), (0.0, 4.57e-08, 1.0), (4.0, 4.57e-08, 1.0), (4.0, 1.984e-09, 2.0), (4.0, -4.173e-08, 3.0), (1.0, 4.57e-08, 1.0), (1.0, 1.984e-09, 2.0), (1.0, -4.173e-08, 3.0), (3.0, 1.984e-09, 2.0), (3.0, 4.57e-08, 1.0), (3.0, -4.173e-08, 3.0), (1.0, 0.25, 3.0), (1.0, 0.25, 2.0), (1.0, 0.25, 1.0), (3.0, 0.25, 3.0), (3.0, 0.25, 2.0), (3.0, 0.25, 1.0), (4.0, 0.25, 3.1), (4.0, -4.61e-08, 3.1), (1.0, -4.61e-08, 3.1), (3.0, -4.61e-08, 3.1), (0.0, 0.25, 3.1), (0.0, -4.61e-08, 3.1), (1.0, 0.25, 3.1), (3.0, 0.25, 3.1), (4.0, 0.25, 3.91), (4.0, -8.15e-08, 3.91), (1.0, -8.15e-08, 3.91), (3.0, -8.15e-08, 3.91), (0.0, 0.25, 3.91), (0.0, -8.15e-08, 3.91), (1.0, 0.25, 3.91), (3.0, 0.25, 3.91), (4.0, -0.1, 3.91), (4.0, -0.1, 4.0), (0.0, -0.1, 4.0), (3.0, -0.1, 4.0), (1.0, -0.1, 4.0), (1.0, -0.1, 3.91), (3.0, -0.1, 3.91), (0.0, -0.1, 3.91), (4.0, 0.35, 3.91), (4.0, 0.35, 4.0), (0.0, 0.35, 4.0), (3.0, 0.35, 4.0), (1.0, 0.35, 4.0), (0.0, 0.35, 3.91), (1.0, 0.35, 3.91), (3.0, 0.35, 3.91), (0.0, 0.25, 0.09), (0.0, 8.547e-08, 0.09), (1.0, 0.25, 0.09), (3.0, 0.25, 0.09), (4.0, 0.25, 0.09), (4.0, 8.547e-08, 0.09), (1.0, 8.547e-08, 0.09), (3.0, 8.547e-08, 0.09)], [], [(8, 9, 13, 12), (50, 51, 62, 61), (45, 42, 50, 53), (55, 48, 40, 47), (48, 3, 7, 49), (72, 0, 5, 73), (11, 2, 4, 15), (8, 74, 75, 9), (9, 1, 6, 13), (51, 50, 54, 55), (53, 50, 61, 63), (37, 47, 40, 21), (55, 71, 64, 48), (62, 59, 60, 61), (6, 77, 79, 13), (52, 2, 66, 69), (28, 36, 35, 29), (29, 35, 34, 30), (52, 54, 46, 44), (18, 17, 35, 36), (55, 54, 70, 71), (31, 33, 37, 38), (78, 28, 24, 73), (24, 28, 29, 23), (44, 16, 22, 45), (16, 17, 23, 22), (17, 18, 24, 23), (39, 75, 79, 32), (19, 20, 26, 25), (20, 21, 27, 26), (51, 49, 56, 62), (77, 25, 32, 79), (32, 25, 26, 31), (3, 10, 14, 7), (31, 26, 27, 33), (39, 38, 20, 19), (32, 31, 38, 39), (17, 16, 34, 35), (18, 72, 73, 24), (52, 44, 45, 53), (50, 42, 46, 54), (46, 42, 30, 34), (74, 8, 0, 72), (16, 44, 46, 34), (21, 40, 41, 27), (76, 1, 9, 75), (33, 27, 41, 43), (76, 19, 25, 77), (49, 7, 57, 56), (43, 41, 49, 51), (36, 28, 78, 74), (12, 78, 73, 5), (12, 13, 79, 78), (63, 61, 60, 58), (0, 8, 12, 5), (7, 14, 59, 57), (62, 56, 57, 59), (2, 52, 53, 4), (55, 47, 43, 51), (47, 37, 33, 43), (40, 48, 49, 41), (71, 67, 65, 64), (15, 4, 58, 60), (14, 15, 60, 59), (4, 53, 63, 58), (69, 66, 68, 70), (67, 71, 70, 68), (10, 3, 65, 67), (2, 11, 68, 66), (11, 10, 67, 68), (52, 69, 70, 54), (18, 36, 74, 72), (3, 48, 64, 65), (22, 30, 42, 45), (10, 11, 15, 14), (23, 29, 30, 22), (38, 37, 21, 20), (76, 75, 39, 19), (79, 75, 74, 78), (1, 76, 77, 6)])
_uv = me_plane_004.uv_layers.new(name='UVMap')
_uv.uv.foreach_set('vector', [0.25, 0.0, 0.75, 0.0, 0.75, 0.0, 0.25, 0.0, 0.25, 0.9775, 0.75, 0.9775, 0.75, 0.9775, 0.25, 0.9775, 0.0, 0.775, 0.25, 0.775, 0.25, 0.9775, 0.0, 0.9775, 0.75, 0.9775, 1.0, 0.9775, 1.0, 0.775, 0.75, 0.775, 1.0, 0.9775, 1.0, 1.0, 1.0, 1.0, 1.0, 0.9775, 0.0, 0.0225, 0.0, 0.0, 0.0, 0.0, 0.0, 0.0225, 0.25, 1.0, 0.0, 1.0, 0.0, 1.0, 0.25, 1.0, 0.25, 0.0, 0.25, 0.0225, 0.75, 0.0225, 0.75, 0.0, 0.75, 0.0, 1.0, 0.0, 1.0, 0.0, 0.75, 0.0, 0.75, 0.9775, 0.25, 0.9775, 0.25, 0.9775, 0.75, 0.9775, 0.0, 0.9775, 0.25, 0.9775, 0.25, 0.9775, 0.0, 0.9775, 0.75, 0.75, 0.75, 0.775, 1.0, 0.775, 1.0, 0.75, 0.75, 0.9775, 0.75, 0.9775, 1.0, 0.9775, 1.0, 0.9775, 0.75, 0.9775, 0.75, 1.0, 0.25, 1.0, 0.25, 0.9775, 1.0, 0.0, 1.0, 0.0225, 0.75, 0.0225, 0.75, 0.0, 0.0, 0.9775, 0.0, 1.0, 0.0, 1.0, 0.0, 0.9775, 0.25, 0.25, 0.25, 0.25, 0.25, 0.5, 0.25, 0.5, 0.25, 0.5, 0.25, 0.5, 0.25, 0.75, 0.25, 0.75, 0.0, 0.9775, 0.25, 0.9775, 0.25, 0.775, 0.0, 0.775, 0.0, 0.25, 0.0, 0.5, 0.25, 0.5, 0.25, 0.25, 0.75, 0.9775, 0.25, 0.9775, 0.25, 0.9775, 0.75, 0.9775, 0.75, 0.5, 0.75, 0.75, 0.75, 0.75, 0.75, 0.5, 0.25, 0.0225, 0.25, 0.25, 0.0, 0.25, 0.0, 0.0225, 0.0, 0.25, 0.25, 0.25, 0.25, 0.5, 0.0, 0.5, 0.0, 0.775, 0.0, 0.75, 0.0, 0.75, 0.0, 0.775, 0.0, 0.75, 0.0, 0.5, 0.0, 0.5, 0.0, 0.75, 0.0, 0.5, 0.0, 0.25, 0.0, 0.25, 0.0, 0.5, 0.75, 0.25, 0.75, 0.0225, 0.75, 0.0225, 0.0, 0.0, 1.0, 0.25, 1.0, 0.5, 1.0, 0.5, 1.0, 0.25, 1.0, 0.5, 1.0, 0.75, 1.0, 0.75, 1.0, 0.5, 0.75, 0.9775, 1.0, 0.9775, 1.0, 0.9775, 0.75, 0.9775, 1.0, 0.0225, 1.0, 0.25, 0.0, 0.0, 0.75, 0.0225, 0.75, 0.25, 1.0, 0.25, 1.0, 0.5, 0.75, 0.5, 1.0, 1.0, 0.75, 1.0, 0.75, 1.0, 1.0, 1.0, 0.75, 0.5, 1.0, 0.5, 1.0, 0.75, 0.75, 0.75, 0.75, 0.25, 0.75, 0.5, 1.0, 0.5, 1.0, 0.25, 0.75, 0.25, 0.75, 0.5, 0.75, 0.5, 0.75, 0.25, 0.0, 0.5, 0.0, 0.75, 0.25, 0.75, 0.25, 0.5, 0.0, 0.25, 0.0, 0.0225, 0.0, 0.0225, 0.0, 0.25, 0.0, 0.9775, 0.0, 0.775, 0.0, 0.775, 0.0, 0.9775, 0.25, 0.9775, 0.25, 0.775, 0.25, 0.775, 0.25, 0.9775, 0.25, 0.775, 0.25, 0.775, 0.25, 0.75, 0.25, 0.75, 0.25, 0.0225, 0.25, 0.0, 0.0, 0.0, 0.0, 0.0225, 0.0, 0.75, 0.0, 0.775, 0.25, 0.775, 0.25, 0.75, 1.0, 0.75, 1.0, 0.775, 1.0, 0.775, 1.0, 0.75, 1.0, 0.0225, 1.0, 0.0, 0.75, 0.0, 0.75, 0.0225, 0.75, 0.75, 1.0, 0.75, 1.0, 0.775, 0.75, 0.775, 1.0, 0.0225, 1.0, 0.25, 1.0, 0.25, 1.0, 0.0225, 1.0, 0.9775, 1.0, 1.0, 1.0, 1.0, 1.0, 0.9775, 0.75, 0.775, 1.0, 0.775, 1.0, 0.9775, 0.75, 0.9775, 0.25, 0.25, 0.25, 0.25, 0.25, 0.0225, 0.25, 0.0225, 0.25, 0.0, 0.25, 0.0225, 0.0, 0.0225, 0.0, 0.0, 0.25, 0.0, 0.75, 0.0, 0.75, 0.0225, 0.25, 0.0225, 0.0, 0.9775, 0.25, 0.9775, 0.25, 1.0, 0.0, 1.0, 0.0, 0.0, 0.25, 0.0, 0.25, 0.0, 0.0, 0.0, 1.0, 1.0, 0.75, 1.0, 0.75, 1.0, 1.0, 1.0, 0.75, 0.9775, 1.0, 0.9775, 1.0, 1.0, 0.75, 1.0, 0.0, 1.0, 0.0, 0.9775, 0.0, 0.9775, 0.0, 1.0, 0.75, 0.9775, 0.75, 0.775, 0.75, 0.775, 0.75, 0.9775, 0.75, 0.775, 0.75, 0.75, 0.75, 0.75, 0.75, 0.775, 1.0, 0.775, 1.0, 0.9775, 1.0, 0.9775, 1.0, 0.775, 0.75, 0.9775, 0.75, 1.0, 1.0, 1.0, 1.0, 0.9775, 0.25, 1.0, 0.0, 1.0, 0.0, 1.0, 0.25, 1.0, 0.75, 1.0, 0.25, 1.0, 0.25, 1.0, 0.75, 1.0, 0.0, 1.0, 0.0, 0.9775, 0.0, 0.9775, 0.0, 1.0, 0.0, 0.9775, 0.0, 1.0, 0.25, 1.0, 0.25, 0.9775, 0.75, 1.0, 0.75, 0.9775, 0.25, 0.9775, 0.25, 1.0, 0.75, 1.0, 1.0, 1.0, 1.0, 1.0, 0.75, 1.0, 0.0, 1.0, 0.25, 1.0, 0.25, 1.0, 0.0, 1.0, 0.25, 1.0, 0.75, 1.0, 0.75, 1.0, 0.25, 1.0, 0.0, 0.9775, 0.0, 0.9775, 0.25, 0.9775, 0.25, 0.9775, 0.0, 0.25, 0.25, 0.25, 0.25, 0.0225, 0.0, 0.0225, 1.0, 1.0, 1.0, 0.9775, 1.0, 0.9775, 1.0, 1.0, 0.0, 0.75, 0.25, 0.75, 0.25, 0.775, 0.0, 0.775, 0.75, 1.0, 0.25, 1.0, 0.25, 1.0, 0.75, 1.0, 0.0, 0.5, 0.25, 0.5, 0.25, 0.75, 0.0, 0.75, 0.75, 0.5, 0.75, 0.75, 1.0, 0.75, 1.0, 0.5, 1.0, 0.0225, 0.75, 0.0225, 0.75, 0.25, 1.0, 0.25, 0.75, 0.0225, 0.75, 0.0225, 0.25, 0.0225, 0.25, 0.0225, 1.0, 0.0, 1.0, 0.0225, 1.0, 0.0225, 1.0, 0.0])
me_plane_004.use_remesh_preserve_volume = False
me_plane_004.use_remesh_preserve_attributes = False
me_plane_004.use_mirror_vertex_groups = False
me_plane_004.update()
me_vert = bpy.data.meshes.new('Vert')
me_vert.from_pydata([(0.0, 0.0, 0.0), (2.0, 0.0, 0.0), (2.0, 0.25, 0.0), (-1.0, 1.0, 0.0), (-1.0, 3.0, 0.0), (-0.75, 3.0, 0.0), (-0.75, 1.0, 0.0), (0.0, 0.25, 0.0), (0.0, 0.0, 0.0), (2.0, 0.0, 0.0), (2.0, 0.25, 0.0), (-1.0, 1.0, 0.0), (-1.0, 3.0, 0.0), (-0.75, 3.0, 0.0), (-0.75, 1.0, 0.0), (0.0, 0.25, 0.0), (0.0, 0.0, 4.0), (2.0, 0.0, 4.0), (2.0, 0.25, 4.0), (-1.0, 1.0, 4.0), (-1.0, 3.0, 4.0), (-0.75, 3.0, 4.0), (-0.75, 1.0, 4.0), (0.0, 0.25, 4.0), (-0.75, 1.0, 3.9), (-0.75, 3.0, 3.9), (-1.0, 3.0, 3.9), (-1.0, 1.0, 3.9), (2.0, 0.0, 3.9), (2.0, 0.25, 3.9), (0.0, 0.25, 3.9), (0.0, 0.0, 3.9), (-2.235e-08, -0.07071, 4.0), (2.0, -0.07071, 4.0), (-1.071, 1.0, 4.0), (-1.071, 3.0, 4.0), (-1.071, 3.0, 3.9), (2.0, -0.07071, 3.9), (-1.071, 1.0, 3.9), (-2.235e-08, -0.07071, 3.9), (-0.6793, 1.0, 4.0), (-0.6793, 3.0, 4.0), (2.0, 0.3207, 4.0), (2.235e-08, 0.3207, 4.0), (-0.6793, 1.0, 3.9), (-0.6793, 3.0, 3.9), (2.0, 0.3207, 3.9), (2.235e-08, 0.3207, 3.9)], [], [(0, 3, 4, 5, 6, 7, 2, 1), (23, 18, 42, 43), (7, 15, 10, 2), (4, 12, 13, 5), (0, 8, 11, 3), (1, 9, 8, 0), (6, 14, 15, 7), (5, 13, 14, 6), (3, 11, 12, 4), (2, 10, 9, 1), (16, 17, 18, 23, 22, 21, 20, 19), (27, 31, 39, 38), (29, 18, 17, 28), (29, 30, 47, 46), (26, 20, 21, 25), (26, 27, 38, 36), (20, 26, 36, 35), (18, 29, 46, 42), (14, 24, 30, 15), (9, 28, 31, 8), (8, 31, 27, 11), (12, 26, 25, 13), (15, 30, 29, 10), (10, 29, 28, 9), (11, 27, 26, 12), (13, 25, 24, 14), (38, 34, 35, 36), (39, 32, 34, 38), (37, 33, 32, 39), (16, 19, 34, 32), (17, 16, 32, 33), (31, 28, 37, 39), (19, 20, 35, 34), (28, 17, 33, 37), (45, 41, 40, 44), (47, 43, 42, 46), (44, 40, 43, 47), (25, 21, 41, 45), (30, 24, 44, 47), (24, 25, 45, 44), (22, 23, 43, 40), (21, 22, 40, 41)])
me_vert.use_remesh_preserve_volume = False
me_vert.use_remesh_preserve_attributes = False
me_vert.use_mirror_vertex_groups = False
me_vert.update()
me_plane_006 = bpy.data.meshes.new('Plane.006')
me_plane_006.from_pydata([(1.0, -5.464e-09, -0.25), (1.0, -5.464e-09, 0.0), (0.5, -5.464e-09, -0.25), (0.5, -5.464e-09, 0.0), (1.0, 0.5, -0.25), (1.0, 1.0, -0.25), (1.0, 1.5, -0.25), (1.0, 0.5, 0.0), (1.0, 1.0, 0.0), (1.0, 1.5, 0.0), (0.5, 0.5, 0.0), (0.5, 1.0, 0.0), (0.5, 1.5, 0.0), (0.5, 1.5, -0.25), (0.5, 1.0, -0.25), (0.5, 0.5, -0.25), (1.0, 1.95, -0.25), (1.0, 1.95, 0.0), (0.5, 1.95, 0.0), (0.5, 1.95, -0.25), (0.175, 1.95, -0.25), (4.697e-05, -4.371e-08, -2.0), (0.125, -4.918e-08, -2.0), (4.697e-05, -2.186e-08, -1.0), (0.125, -2.732e-08, -1.0), (4.697e-05, 0.5, -2.0), (4.709e-05, 1.0, -2.0), (4.709e-05, 1.5, -2.0), (0.125, 0.5, -2.0), (0.125, 1.0, -2.0), (0.125, 1.5, -2.0), (0.125, 0.5, -1.0), (0.125, 1.0, -1.0), (0.125, 1.5, -1.0), (4.709e-05, 1.5, -1.0), (4.709e-05, 1.0, -1.0), (4.709e-05, 0.5, -1.0), (4.709e-05, 1.95, -2.0), (0.125, 1.95, -2.0), (0.125, 1.95, -1.0), (4.709e-05, 1.95, -1.0), (0.125, 1.95, -0.25), (0.25, -5.464e-09, 0.0), (0.25, 0.5, 0.0), (0.25, 1.0, 0.0), (2.348e-05, -1.366e-08, -0.5), (2.354e-05, 0.5, -0.5), (2.354e-05, 1.0, -0.5), (0.25, 1.5, 0.0), (2.354e-05, 1.5, -0.5), (0.1727, 1.5, -0.02447), (0.04776, 1.5, -0.2061), (0.25, 1.95, 0.0), (0.04776, 1.95, -0.2061), (0.1727, 1.95, -0.02447), (0.1727, 1.0, -0.02447), (0.04776, 1.0, -0.2061), (0.1727, 0.5, -0.02447), (0.1027, 1.95, -0.09618), (0.04776, 0.5, -0.2061), (0.0122, 1.95, -0.3462), (0.1727, 0.0, -0.02447), (0.04776, 0.0, -0.2061), (2.354e-05, 1.95, -0.5), (0.0122, 0.0, -0.3462), (0.0122, 0.5, -0.3462), (0.0122, 1.5, -0.3462), (0.0122, 1.0, -0.3462), (0.1027, 1.5, -0.09618), (0.1027, 1.0, -0.09618), (0.1027, 0.0, -0.09618), (0.1027, 0.5, -0.09618), (0.375, -1.093e-08, -0.25), (0.375, 0.5, -0.25), (0.375, 1.0, -0.25), (0.125, -1.912e-08, -0.75), (0.125, 0.5, -0.75), (0.125, 1.0, -0.75), (0.375, 1.5, -0.25), (0.125, 1.5, -0.75), (0.2977, 1.5, -0.2745), (0.1728, 1.5, -0.4561), (0.375, 1.95, -0.25), (0.1728, 1.95, -0.4561), (0.2977, 1.95, -0.2745), (0.2977, 1.0, -0.2745), (0.1728, 1.0, -0.4561), (0.2977, 0.5, -0.2745), (0.2277, 1.95, -0.3462), (0.1728, 0.5, -0.4561), (0.1372, 1.95, -0.5962), (0.2977, -5.464e-09, -0.2745), (0.1728, -5.464e-09, -0.4561), (0.125, 1.95, -0.75), (0.1372, -5.464e-09, -0.5962), (0.1372, 0.5, -0.5962), (0.1372, 1.5, -0.5962), (0.1372, 1.0, -0.5962), (0.2277, 1.5, -0.3462), (0.2277, 1.0, -0.3462), (0.2277, -5.464e-09, -0.3462), (0.2277, 0.5, -0.3462), (1.0, 2.0, -0.25), (1.0, 2.0, -7.065e-09), (0.5, 2.0, -7.065e-09), (0.5, 2.0, -0.25), (4.709e-05, 2.0, -2.0), (0.125, 2.0, -2.0), (0.125, 2.0, -1.0), (4.709e-05, 2.0, -1.0), (0.375, 2.0, -0.25), (0.2977, 2.0, -0.2745), (0.2277, 2.0, -0.3462), (0.1728, 2.0, -0.4561), (0.1372, 2.0, -0.5962), (0.25, 2.0, -7.065e-09), (0.1727, 2.0, -0.02447), (2.354e-05, 2.0, -0.5), (0.0122, 2.0, -0.3462), (0.1027, 2.0, -0.09618), (0.04776, 2.0, -0.2061), (0.125, 2.0, -0.75), (0.1372, 1.95, -0.5962), (0.125, 1.95, -0.75), (0.1372, 2.0, -0.5962), (0.125, 2.0, -0.75), (0.55, 1.95, -0.35), (1.0, 1.95, -0.35), (0.175, 1.95, -2.0), (0.175, 1.95, -1.1), (0.425, 1.95, -0.35), (0.3477, 1.95, -0.3745), (0.2777, 1.95, -0.4462), (0.2228, 1.95, -0.5561), (0.1872, 1.95, -0.6962), (0.175, 1.95, -0.85), (0.425, 2.0, -0.35), (0.3477, 2.0, -0.3745), (0.1872, 2.0, -0.6962), (0.175, 2.0, -0.85), (0.55, 2.0, -0.35), (1.0, 2.0, -0.35), (0.175, 2.0, -2.0), (0.175, 2.0, -1.1), (0.2777, 2.0, -0.4462), (0.2228, 2.0, -0.5561), (0.1872, 1.95, -0.6962), (0.175, 1.95, -0.85), (0.1872, 2.0, -0.6962), (0.175, 2.0, -0.85), (1.0, 1.95, 0.1), (0.45, 1.95, 0.1), (-0.04995, 1.95, -0.9), (-0.04995, 1.95, -2.0), (0.2, 1.95, 0.1), (0.1227, 1.95, 0.07553), (-0.04998, 1.95, -0.4), (-0.0378, 1.95, -0.2462), (0.05272, 1.95, 0.003823), (-0.002245, 1.95, -0.1061), (0.1227, 2.0, 0.07553), (0.2, 2.0, 0.1), (0.45, 2.0, 0.1), (1.0, 2.0, 0.1), (-0.04995, 2.0, -0.9), (-0.04995, 2.0, -2.0), (-0.04998, 2.0, -0.4), (-0.0378, 2.0, -0.2462), (0.05272, 2.0, 0.003823), (-0.002245, 2.0, -0.1061)], [(19, 20), (20, 41)], [(2, 0, 1, 3), (42, 3, 10, 43), (43, 10, 11, 44), (44, 11, 12, 48), (0, 4, 7, 1), (4, 5, 8, 7), (5, 6, 9, 8), (3, 1, 7, 10), (10, 7, 8, 11), (11, 8, 9, 12), (2, 15, 4, 0), (15, 14, 5, 4), (14, 13, 6, 5), (48, 12, 18, 52), (6, 16, 17, 9), (12, 9, 17, 18), (13, 19, 16, 6), (23, 21, 22, 24), (45, 46, 36, 23), (46, 47, 35, 36), (47, 49, 34, 35), (21, 25, 28, 22), (25, 26, 29, 28), (26, 27, 30, 29), (24, 22, 28, 31), (31, 28, 29, 32), (32, 29, 30, 33), (23, 36, 25, 21), (36, 35, 26, 25), (35, 34, 27, 26), (49, 63, 40, 34), (27, 37, 38, 30), (33, 30, 38, 39), (34, 40, 37, 27), (48, 52, 54, 50), (53, 60, 66, 51), (70, 61, 57, 71), (48, 50, 55, 44), (51, 66, 67, 56), (50, 68, 69, 55), (44, 55, 57, 43), (49, 66, 60, 63), (69, 71, 57, 55), (64, 62, 59, 65), (51, 68, 58, 53), (43, 57, 61, 42), (56, 67, 65, 59), (54, 58, 68, 50), (65, 67, 47, 46), (64, 65, 46, 45), (67, 66, 49, 47), (71, 69, 56, 59), (70, 71, 59, 62), (69, 68, 51, 56), (70, 100, 91, 61), (70, 62, 92, 100), (64, 94, 92, 62), (64, 45, 75, 94), (24, 75, 45, 23), (61, 91, 72, 42), (42, 72, 2, 3), (117, 109, 164, 166), (38, 37, 106, 107), (82, 84, 131, 130), (120, 118, 167, 169), (115, 116, 160, 161), (104, 115, 161, 162), (106, 37, 153, 165), (90, 114, 138, 134), (114, 90, 122, 124), (33, 79, 77, 32), (39, 93, 79, 33), (32, 77, 76, 31), (31, 76, 75, 24), (77, 97, 95, 76), (96, 97, 77, 79), (90, 96, 79, 93), (95, 94, 75, 76), (89, 92, 94, 95), (95, 97, 86, 89), (86, 97, 96, 81), (90, 83, 81, 96), (88, 98, 81, 83), (88, 84, 80, 98), (84, 82, 78, 80), (19, 13, 78, 82), (13, 14, 74, 78), (74, 85, 80, 78), (85, 99, 98, 80), (99, 86, 81, 98), (89, 86, 99, 101), (101, 99, 85, 87), (85, 74, 73, 87), (14, 15, 73, 74), (15, 2, 72, 73), (72, 91, 87, 73), (87, 91, 100, 101), (100, 92, 89, 101), (106, 109, 108, 107), (117, 121, 108, 109), (117, 118, 114, 121), (114, 118, 120, 113), (113, 120, 119, 112), (112, 119, 116, 111), (111, 116, 115, 110), (115, 104, 105, 110), (102, 105, 104, 103), (107, 108, 143, 142), (124, 122, 146, 148), (17, 103, 163, 150), (122, 123, 147, 146), (38, 107, 142, 128), (116, 119, 168, 160), (103, 104, 162, 163), (105, 102, 141, 140), (114, 113, 145, 138), (40, 63, 156, 152), (17, 16, 102, 103), (83, 90, 134, 133), (90, 93, 123, 122), (93, 121, 125, 123), (121, 114, 124, 125), (127, 126, 140, 141), (130, 131, 137, 136), (135, 129, 143, 139), (131, 132, 144, 137), (129, 128, 142, 143), (132, 133, 145, 144), (126, 130, 136, 140), (133, 134, 138, 145), (146, 147, 149, 148), (110, 105, 140, 136), (123, 125, 149, 147), (16, 19, 126, 127), (121, 93, 135, 139), (125, 124, 148, 149), (111, 110, 136, 137), (84, 88, 132, 131), (93, 39, 129, 135), (108, 121, 139, 143), (39, 38, 128, 129), (112, 111, 137, 144), (88, 83, 133, 132), (102, 16, 127, 141), (113, 112, 144, 145), (19, 82, 130, 126), (156, 157, 167, 166), (158, 155, 160, 168), (155, 154, 161, 160), (154, 151, 162, 161), (151, 150, 163, 162), (157, 159, 169, 167), (159, 158, 168, 169), (153, 152, 164, 165), (152, 156, 166, 164), (18, 17, 150, 151), (54, 52, 154, 155), (52, 18, 151, 154), (118, 117, 166, 167), (58, 54, 155, 158), (109, 106, 165, 164), (119, 120, 169, 168), (63, 60, 157, 156), (60, 53, 159, 157), (53, 58, 158, 159), (37, 40, 152, 153)])
_uv = me_plane_006.uv_layers.new(name='UVMap')
_uv.uv.foreach_set('vector', [0.75, 0.0, 1.0, 0.0, 1.0, 0.0, 0.75, 0.0, 0.625, 0.0, 0.75, 0.0, 0.75, 0.25, 0.625, 0.25, 0.625, 0.25, 0.75, 0.25, 0.75, 0.5, 0.625, 0.5, 0.625, 0.5, 0.75, 0.5, 0.75, 0.75, 0.625, 0.75, 1.0, 0.0, 1.0, 0.25, 1.0, 0.25, 1.0, 0.0, 1.0, 0.25, 1.0, 0.5, 1.0, 0.5, 1.0, 0.25, 1.0, 0.5, 1.0, 0.75, 1.0, 0.75, 1.0, 0.5, 0.75, 0.0, 1.0, 0.0, 1.0, 0.25, 0.75, 0.25, 0.75, 0.25, 1.0, 0.25, 1.0, 0.5, 0.75, 0.5, 0.75, 0.5, 1.0, 0.5, 1.0, 0.75, 0.75, 0.75, 0.75, 0.0, 0.75, 0.25, 1.0, 0.25, 1.0, 0.0, 0.75, 0.25, 0.75, 0.5, 1.0, 0.5, 1.0, 0.25, 0.75, 0.5, 0.75, 0.75, 1.0, 0.75, 1.0, 0.5, 0.625, 0.75, 0.75, 0.75, 0.75, 0.975, 0.625, 0.975, 1.0, 0.75, 1.0, 0.975, 1.0, 0.975, 1.0, 0.75, 0.75, 0.75, 1.0, 0.75, 1.0, 0.975, 0.75, 0.975, 0.75, 0.75, 0.75, 0.975, 1.0, 0.975, 1.0, 0.75, 0.75, 0.0, 1.0, 0.0, 1.0, 0.0, 0.75, 0.0, 0.625, 0.0, 0.625, 0.25, 0.75, 0.25, 0.75, 0.0, 0.625, 0.25, 0.625, 0.5, 0.75, 0.5, 0.75, 0.25, 0.625, 0.5, 0.625, 0.75, 0.75, 0.75, 0.75, 0.5, 1.0, 0.0, 1.0, 0.25, 1.0, 0.25, 1.0, 0.0, 1.0, 0.25, 1.0, 0.5, 1.0, 0.5, 1.0, 0.25, 1.0, 0.5, 1.0, 0.75, 1.0, 0.75, 1.0, 0.5, 0.75, 0.0, 1.0, 0.0, 1.0, 0.25, 0.75, 0.25, 0.75, 0.25, 1.0, 0.25, 1.0, 0.5, 0.75, 0.5, 0.75, 0.5, 1.0, 0.5, 1.0, 0.75, 0.75, 0.75, 0.75, 0.0, 0.75, 0.25, 1.0, 0.25, 1.0, 0.0, 0.75, 0.25, 0.75, 0.5, 1.0, 0.5, 1.0, 0.25, 0.75, 0.5, 0.75, 0.75, 1.0, 0.75, 1.0, 0.5, 0.625, 0.75, 0.625, 0.975, 0.75, 0.975, 0.75, 0.75, 1.0, 0.75, 1.0, 0.975, 1.0, 0.975, 1.0, 0.75, 0.75, 0.75, 1.0, 0.75, 1.0, 0.975, 0.75, 0.975, 0.75, 0.75, 0.75, 0.975, 1.0, 0.975, 1.0, 0.75, 0.625, 0.75, 0.625, 0.975, 0.5864, 0.975, 0.5864, 0.75, 0.5515, 0.975, 0.5866, 0.75, 0.5866, 0.75, 0.5515, 0.75, 0.5515, 0.75, 0.5864, 0.75, 0.5864, 0.75, 0.5515, 0.75, 0.625, 0.75, 0.5864, 0.75, 0.5864, 0.75, 0.625, 0.75, 0.5515, 0.75, 0.5866, 0.75, 0.5866, 0.75, 0.5515, 0.75, 0.5864, 0.75, 0.5515, 0.75, 0.5515, 0.75, 0.5864, 0.75, 0.625, 0.75, 0.5864, 0.75, 0.5864, 0.75, 0.625, 0.75, 0.625, 0.75, 0.5866, 0.75, 0.5866, 0.75, 0.625, 0.75, 0.5515, 0.75, 0.5515, 0.75, 0.5864, 0.75, 0.5864, 0.75, 0.5866, 0.75, 0.5515, 0.75, 0.5515, 0.75, 0.5866, 0.75, 0.5515, 0.75, 0.5515, 0.75, 0.5515, 0.75, 0.5515, 0.75, 0.625, 0.75, 0.5864, 0.75, 0.5864, 0.75, 0.625, 0.75, 0.5515, 0.75, 0.5866, 0.75, 0.5866, 0.75, 0.5515, 0.75, 0.5864, 0.975, 0.5515, 0.75, 0.5515, 0.75, 0.5864, 0.75, 0.5866, 0.75, 0.5866, 0.75, 0.625, 0.75, 0.625, 0.75, 0.5866, 0.75, 0.5866, 0.75, 0.625, 0.75, 0.625, 0.75, 0.5866, 0.75, 0.5866, 0.75, 0.625, 0.75, 0.625, 0.75, 0.5515, 0.75, 0.5515, 0.75, 0.5515, 0.75, 0.5515, 0.75, 0.5515, 0.75, 0.5515, 0.75, 0.5515, 0.75, 0.5515, 0.75, 0.5515, 0.75, 0.5515, 0.75, 0.5515, 0.75, 0.5515, 0.75, 0.5515, 0.75, 0.0, 0.0, 0.0, 0.0, 0.5864, 0.75, 0.5515, 0.75, 0.5515, 0.75, 0.0, 0.0, 0.0, 0.0, 0.5866, 0.75, 0.0, 0.0, 0.0, 0.0, 0.5515, 0.75, 0.5866, 0.75, 0.625, 0.0, 0.0, 0.0, 0.0, 0.0, 0.75, 0.0, 0.0, 0.0, 0.625, 0.0, 0.75, 0.0, 0.5864, 0.75, 0.0, 0.0, 0.0, 0.0, 0.625, 0.75, 0.625, 0.75, 0.0, 0.0, 0.75, 0.0, 0.75, 0.0, 0.625, 0.975, 0.75, 0.975, 0.75, 0.975, 0.625, 0.975, 1.0, 0.975, 1.0, 0.975, 1.0, 0.975, 1.0, 0.975, 0.0, 0.0, 0.0, 0.0, 0.0, 0.0, 0.0, 0.0, 0.5515, 0.975, 0.5866, 0.75, 0.5866, 0.75, 0.5515, 0.975, 0.625, 0.975, 0.5864, 0.975, 0.5864, 0.975, 0.625, 0.975, 0.75, 0.975, 0.625, 0.975, 0.625, 0.975, 0.75, 0.975, 1.0, 0.975, 1.0, 0.975, 1.0, 0.975, 1.0, 0.975, 0.0, 0.0, 0.0, 0.0, 0.0, 0.0, 0.0, 0.0, 0.0, 0.0, 0.0, 0.0, 0.0, 0.0, 0.0, 0.0, 0.75, 0.75, 0.0, 0.0, 0.0, 0.0, 0.75, 0.5, 0.75, 0.975, 0.0, 0.0, 0.0, 0.0, 0.75, 0.75, 0.75, 0.5, 0.0, 0.0, 0.0, 0.0, 0.75, 0.25, 0.75, 0.25, 0.0, 0.0, 0.0, 0.0, 0.75, 0.0, 0.0, 0.0, 0.0, 0.0, 0.0, 0.0, 0.0, 0.0, 0.0, 0.0, 0.0, 0.0, 0.0, 0.0, 0.0, 0.0, 0.0, 0.0, 0.0, 0.0, 0.0, 0.0, 0.0, 0.0, 0.0, 0.0, 0.0, 0.0, 0.0, 0.0, 0.0, 0.0, 0.0, 0.0, 0.0, 0.0, 0.0, 0.0, 0.0, 0.0, 0.0, 0.0, 0.0, 0.0, 0.0, 0.0, 0.0, 0.0, 0.0, 0.0, 0.0, 0.0, 0.0, 0.0, 0.0, 0.0, 0.0, 0.0, 0.0, 0.0, 0.0, 0.0, 0.0, 0.0, 0.0, 0.0, 0.0, 0.0, 0.0, 0.0, 0.0, 0.0, 0.0, 0.0, 0.0, 0.0, 0.0, 0.0, 0.0, 0.0, 0.0, 0.0, 0.0, 0.0, 0.0, 0.0, 0.0, 0.0, 0.0, 0.0, 0.75, 0.75, 0.0, 0.0, 0.0, 0.0, 0.75, 0.75, 0.75, 0.5, 0.0, 0.0, 0.0, 0.0, 0.0, 0.0, 0.0, 0.0, 0.0, 0.0, 0.0, 0.0, 0.0, 0.0, 0.0, 0.0, 0.0, 0.0, 0.0, 0.0, 0.0, 0.0, 0.0, 0.0, 0.0, 0.0, 0.0, 0.0, 0.0, 0.0, 0.0, 0.0, 0.0, 0.0, 0.0, 0.0, 0.0, 0.0, 0.0, 0.0, 0.0, 0.0, 0.0, 0.0, 0.0, 0.0, 0.0, 0.0, 0.0, 0.0, 0.0, 0.0, 0.75, 0.5, 0.75, 0.25, 0.0, 0.0, 0.0, 0.0, 0.75, 0.25, 0.75, 0.0, 0.0, 0.0, 0.0, 0.0, 0.0, 0.0, 0.0, 0.0, 0.0, 0.0, 0.0, 0.0, 0.0, 0.0, 0.0, 0.0, 0.0, 0.0, 0.0, 0.0, 0.0, 0.0, 0.0, 0.0, 0.0, 0.0, 0.0, 0.0, 1.0, 0.975, 0.75, 0.975, 0.75, 0.975, 1.0, 0.975, 0.625, 0.975, 0.0, 0.0, 0.75, 0.975, 0.75, 0.975, 0.625, 0.975, 0.5866, 0.75, 0.0, 0.0, 0.0, 0.0, 0.0, 0.0, 0.5866, 0.75, 0.5515, 0.975, 0.0, 0.0, 0.0, 0.0, 0.5515, 0.975, 0.5515, 0.75, 0.0, 0.0, 0.0, 0.0, 0.5515, 0.75, 0.5864, 0.975, 0.0, 0.0, 0.0, 0.0, 0.5864, 0.975, 0.625, 0.975, 0.0, 0.0, 0.625, 0.975, 0.75, 0.975, 0.0, 0.0, 0.0, 0.0, 1.0, 0.975, 0.75, 0.975, 0.75, 0.975, 1.0, 0.975, 1.0, 0.975, 0.75, 0.975, 0.75, 0.975, 1.0, 0.975, 0.0, 0.0, 0.0, 0.0, 0.0, 0.0, 0.0, 0.0, 1.0, 0.975, 1.0, 0.975, 1.0, 0.975, 1.0, 0.975, 0.0, 0.0, 0.0, 0.0, 0.0, 0.0, 0.0, 0.0, 1.0, 0.975, 1.0, 0.975, 1.0, 0.975, 1.0, 0.975, 0.5864, 0.975, 0.5515, 0.75, 0.5515, 0.75, 0.5864, 0.975, 1.0, 0.975, 0.75, 0.975, 0.75, 0.975, 1.0, 0.975, 0.75, 0.975, 1.0, 0.975, 1.0, 0.975, 0.75, 0.975, 0.0, 0.0, 0.0, 0.0, 0.0, 0.0, 0.0, 0.0, 0.75, 0.975, 0.625, 0.975, 0.625, 0.975, 0.75, 0.975, 1.0, 0.975, 1.0, 0.975, 1.0, 0.975, 1.0, 0.975, 0.0, 0.0, 0.0, 0.0, 0.0, 0.0, 0.0, 0.0, 0.0, 0.0, 0.0, 0.0, 0.0, 0.0, 0.0, 0.0, 0.0, 0.0, 0.0, 0.0, 0.0, 0.0, 0.0, 0.0, 0.0, 0.0, 0.0, 0.0, 0.0, 0.0, 0.0, 0.0, 1.0, 0.975, 0.75, 0.975, 0.75, 0.975, 1.0, 0.975, 0.0, 0.0, 0.0, 0.0, 0.0, 0.0, 0.0, 0.0, 0.0, 0.0, 0.75, 0.975, 0.75, 0.975, 0.0, 0.0, 0.0, 0.0, 0.0, 0.0, 0.0, 0.0, 0.0, 0.0, 0.75, 0.975, 1.0, 0.975, 1.0, 0.975, 0.75, 0.975, 0.0, 0.0, 0.0, 0.0, 0.0, 0.0, 0.0, 0.0, 0.0, 0.0, 0.0, 0.0, 0.0, 0.0, 0.0, 0.0, 0.0, 0.0, 0.0, 0.0, 0.0, 0.0, 0.0, 0.0, 0.0, 0.0, 0.0, 0.0, 0.0, 0.0, 0.0, 0.0, 0.0, 0.0, 0.0, 0.0, 0.0, 0.0, 0.0, 0.0, 0.0, 0.0, 0.0, 0.0, 0.0, 0.0, 0.0, 0.0, 1.0, 0.975, 0.75, 0.975, 0.75, 0.975, 1.0, 0.975, 0.0, 0.0, 0.0, 0.0, 0.0, 0.0, 0.0, 0.0, 0.0, 0.0, 0.0, 0.0, 0.0, 0.0, 0.0, 0.0, 0.0, 0.0, 0.0, 0.0, 0.0, 0.0, 0.0, 0.0, 0.0, 0.0, 0.0, 0.0, 0.0, 0.0, 0.0, 0.0, 0.0, 0.0, 0.75, 0.975, 0.75, 0.975, 0.0, 0.0, 0.75, 0.975, 0.0, 0.0, 0.0, 0.0, 0.75, 0.975, 0.75, 0.975, 1.0, 0.975, 1.0, 0.975, 0.75, 0.975, 0.0, 0.0, 0.0, 0.0, 0.0, 0.0, 0.0, 0.0, 0.0, 0.0, 0.0, 0.0, 0.0, 0.0, 0.0, 0.0, 1.0, 0.975, 1.0, 0.975, 1.0, 0.975, 1.0, 0.975, 0.0, 0.0, 0.0, 0.0, 0.0, 0.0, 0.0, 0.0, 0.0, 0.0, 0.0, 0.0, 0.0, 0.0, 0.0, 0.0, 0.625, 0.75, 0.5866, 0.75, 0.5866, 0.75, 0.625, 0.75, 0.5515, 0.75, 0.5864, 0.975, 0.5864, 0.975, 0.5515, 0.75, 0.5864, 0.975, 0.625, 0.975, 0.625, 0.975, 0.5864, 0.975, 0.625, 0.975, 0.75, 0.975, 0.75, 0.975, 0.625, 0.975, 0.75, 0.975, 1.0, 0.975, 1.0, 0.975, 0.75, 0.975, 0.5866, 0.75, 0.5515, 0.975, 0.5515, 0.975, 0.5866, 0.75, 0.5515, 0.75, 0.5515, 0.75, 0.5515, 0.75, 0.5515, 0.75, 1.0, 0.975, 0.75, 0.975, 0.75, 0.975, 1.0, 0.975, 0.75, 0.975, 0.625, 0.975, 0.625, 0.975, 0.75, 0.975, 0.75, 0.975, 1.0, 0.975, 1.0, 0.975, 0.75, 0.975, 0.5864, 0.975, 0.625, 0.975, 0.625, 0.975, 0.5864, 0.975, 0.625, 0.975, 0.75, 0.975, 0.75, 0.975, 0.625, 0.975, 0.5866, 0.75, 0.625, 0.975, 0.625, 0.975, 0.5866, 0.75, 0.5515, 0.75, 0.5864, 0.975, 0.5864, 0.975, 0.5515, 0.75, 0.75, 0.975, 1.0, 0.975, 1.0, 0.975, 0.75, 0.975, 0.5515, 0.75, 0.5515, 0.975, 0.5515, 0.975, 0.5515, 0.75, 0.625, 0.75, 0.5866, 0.75, 0.5866, 0.75, 0.625, 0.75, 0.5866, 0.75, 0.5515, 0.975, 0.5515, 0.975, 0.5866, 0.75, 0.5515, 0.75, 0.5515, 0.75, 0.5515, 0.75, 0.5515, 0.75, 1.0, 0.975, 0.75, 0.975, 0.75, 0.975, 1.0, 0.975])
me_plane_006.use_remesh_preserve_volume = False
me_plane_006.use_remesh_preserve_attributes = False
me_plane_006.use_mirror_vertex_groups = False
me_plane_006.update()
me_vert_001 = bpy.data.meshes.new('Vert.001')
me_vert_001.from_pydata([(0.0, 0.0, 2.0), (2.0, 0.0, 2.0), (2.0, 0.25, 2.0), (-1.0, 1.0, 2.0), (-1.0, 3.0, 2.0), (-0.75, 3.0, 2.0), (-0.75, 1.0, 2.0), (0.0, 0.25, 2.0), (-0.75, 1.0, 1.9), (-0.75, 3.0, 1.9), (-1.0, 3.0, 1.9), (-1.0, 1.0, 1.9), (2.0, 0.0, 1.9), (2.0, 0.25, 1.9), (0.0, 0.25, 1.9), (0.0, 0.0, 1.9), (-2.235e-08, -0.07071, 2.0), (2.0, -0.07071, 2.0), (-1.071, 1.0, 2.0), (-1.071, 3.0, 2.0), (-1.071, 3.0, 1.9), (2.0, -0.07071, 1.9), (-1.071, 1.0, 1.9), (-2.235e-08, -0.07071, 1.9), (-0.6793, 1.0, 2.0), (-0.6793, 3.0, 2.0), (2.0, 0.3207, 2.0), (2.235e-08, 0.3207, 2.0), (-0.6793, 1.0, 1.9), (-0.6793, 3.0, 1.9), (2.0, 0.3207, 1.9), (2.235e-08, 0.3207, 1.9), (-0.75, 3.0, 0.0), (-1.0, 1.0, 0.0), (2.0, 0.25, 0.0), (0.0, 0.25, 0.0), (0.0, 0.0, 0.0), (-0.75, 1.0, 0.0), (-1.0, 3.0, 0.0), (2.0, 0.0, 0.0)], [], [(7, 2, 26, 27), (0, 1, 2, 7, 6, 5, 4, 3), (11, 15, 23, 22), (13, 2, 1, 12), (13, 14, 31, 30), (10, 4, 5, 9), (10, 11, 22, 20), (4, 10, 20, 19), (2, 13, 30, 26), (37, 8, 14, 35), (39, 12, 15, 36), (36, 15, 11, 33), (38, 10, 9, 32), (35, 14, 13, 34), (34, 13, 12, 39), (33, 11, 10, 38), (32, 9, 8, 37), (22, 18, 19, 20), (23, 16, 18, 22), (21, 17, 16, 23), (0, 3, 18, 16), (1, 0, 16, 17), (15, 12, 21, 23), (3, 4, 19, 18), (12, 1, 17, 21), (29, 25, 24, 28), (31, 27, 26, 30), (28, 24, 27, 31), (9, 5, 25, 29), (14, 8, 28, 31), (8, 9, 29, 28), (6, 7, 27, 24), (5, 6, 24, 25)])
me_vert_001.use_remesh_preserve_volume = False
me_vert_001.use_remesh_preserve_attributes = False
me_vert_001.use_mirror_vertex_groups = False
me_vert_001.update()
me_plane_007 = bpy.data.meshes.new('Plane.007')
me_plane_007.from_pydata([(1.0, 1.0, -0.25), (1.0, 1.0, 8.742e-08), (0.5, 1.0, -0.25), (0.5, 1.0, 8.742e-08), (1.0, 0.0, -0.25), (1.0, 0.5, -0.25), (1.0, 0.0, 8.742e-08), (1.0, 0.5, 8.742e-08), (0.0, 0.0, 8.742e-08), (0.0, 0.5, 8.742e-08), (0.5, 0.0, 8.742e-08), (0.5, 0.5, 8.742e-08), (0.5, 0.5, -0.25), (0.5, 0.0, -0.25), (1.0, 0.95, -0.25), (1.0, 0.95, 8.742e-08), (0.0, 0.95, 8.742e-08), (0.5, 0.95, 8.742e-08), (1.0, 0.95, 0.1), (1.0, 1.0, 0.1), (0.5, 1.0, 0.1), (0.0, 1.0, 0.1), (0.0, 0.95, 0.1), (0.5, 0.95, 0.1), (1.0, 0.95, -0.35), (1.0, 1.0, -0.35), (0.5, 1.0, -0.35), (0.175, 1.95, -0.25), (0.5, 0.95, -0.35), (4.709e-05, 1.0, -2.0), (0.125, 1.0, -2.0), (4.709e-05, 1.0, -1.0), (4.709e-05, 1.0, -1.51e-07), (0.125, 1.0, -1.0), (4.709e-05, 0.0, -2.0), (4.709e-05, 0.5, -2.0), (0.125, 0.0, -2.0), (0.125, 0.5, -2.0), (0.125, 0.0, -1.0), (0.125, 0.5, -1.0), (4.709e-05, 0.5, -1.0), (4.709e-05, 0.0, -1.0), (4.709e-05, 0.95, -2.0), (0.125, 0.95, -2.0), (0.125, 0.95, -1.0), (4.709e-05, 0.95, -1.0), (0.175, 0.95, -2.0), (0.175, 1.0, -2.0), (0.175, 1.0, -1.0), (0.175, 0.95, -1.0), (-0.04995, 0.95, -2.0), (-0.04995, 1.0, -2.0), (-0.04995, 1.0, -1.0), (-0.04995, 1.0, -1.51e-07), (-0.04995, 0.95, -1.51e-07), (-0.04995, 0.95, -1.0), (0.125, 1.95, -0.25), (0.175, 1.0, -0.35), (0.125, 1.0, -0.35), (0.175, 0.95, -0.25), (0.125, 0.95, -0.25), (0.175, 1.0, -0.25), (0.125, 1.0, -0.25), (0.125, 5.96e-08, -0.25), (0.125, 0.5, -0.25), (0.175, 0.5, -0.25), (0.125, 0.5, -0.35), (0.125, 5.96e-08, -0.35), (0.175, 5.96e-08, -0.25), (0.125, 0.95, -0.35), (0.175, 0.95, -0.35), (0.5, 0.95, -0.25)], [(27, 56)], [(2, 0, 25, 26), (1, 3, 20, 19), (14, 0, 1, 15), (0, 2, 3, 1), (62, 61, 57, 58), (8, 10, 11, 9), (4, 5, 7, 6), (10, 6, 7, 11), (13, 12, 5, 4), (9, 11, 17, 16), (5, 14, 15, 7), (11, 7, 15, 17), (23, 18, 19, 20), (22, 23, 20, 21), (16, 17, 23, 22), (3, 32, 21, 20), (17, 15, 18, 23), (15, 1, 19, 18), (28, 26, 25, 24), (0, 14, 24, 25), (31, 29, 51, 52), (30, 33, 48, 47), (42, 29, 30, 43), (29, 31, 33, 30), (8, 9, 40, 41), (34, 35, 37, 36), (38, 36, 37, 39), (41, 40, 35, 34), (9, 16, 45, 40), (35, 42, 43, 37), (39, 37, 43, 44), (40, 45, 42, 35), (49, 46, 47, 48), (44, 43, 46, 49), (43, 30, 47, 46), (55, 52, 51, 50), (54, 53, 52, 55), (45, 16, 54, 55), (29, 42, 50, 51), (32, 31, 52, 53), (42, 45, 55, 50), (16, 22, 54), (53, 21, 32), (22, 21, 53, 54), (33, 58, 57, 48), (2, 26, 57, 61), (62, 58, 33, 31, 32, 3, 2, 61), (13, 68, 65, 12), (63, 64, 65, 68), (63, 67, 66, 64), (38, 39, 66, 67), (60, 59, 65, 64), (69, 60, 64, 66), (44, 69, 66, 39), (49, 70, 69, 44), (49, 48, 57, 70), (28, 70, 57, 26), (59, 60, 69, 70), (28, 71, 59, 70), (28, 24, 14, 71), (12, 71, 14, 5), (12, 65, 59, 71)])
_uv = me_plane_007.uv_layers.new(name='UVMap')
_uv.uv.foreach_set('vector', [0.75, 1.0, 1.0, 1.0, 1.0, 1.0, 0.75, 1.0, 1.0, 1.0, 0.75, 1.0, 0.75, 1.0, 1.0, 1.0, 1.0, 0.975, 1.0, 1.0, 1.0, 1.0, 1.0, 0.975, 1.0, 1.0, 0.75, 1.0, 0.75, 1.0, 1.0, 1.0, 0.75, 0.975, 0.75, 0.975, 0.0, 0.0, 0.0, 0.0, 0.5, 0.5, 0.75, 0.5, 0.75, 0.75, 0.5, 0.75, 1.0, 0.5, 1.0, 0.75, 1.0, 0.75, 1.0, 0.5, 0.75, 0.5, 1.0, 0.5, 1.0, 0.75, 0.75, 0.75, 0.75, 0.5, 0.75, 0.75, 1.0, 0.75, 1.0, 0.5, 0.5, 0.75, 0.75, 0.75, 0.75, 0.975, 0.5, 0.975, 1.0, 0.75, 1.0, 0.975, 1.0, 0.975, 1.0, 0.75, 0.75, 0.75, 1.0, 0.75, 1.0, 0.975, 0.75, 0.975, 0.75, 0.975, 1.0, 0.975, 1.0, 1.0, 0.75, 1.0, 0.5, 0.975, 0.75, 0.975, 0.75, 1.0, 0.5, 1.0, 0.5, 0.975, 0.75, 0.975, 0.75, 0.975, 0.5, 0.975, 0.75, 1.0, 0.5, 1.0, 0.5, 1.0, 0.75, 1.0, 0.75, 0.975, 1.0, 0.975, 1.0, 0.975, 0.75, 0.975, 1.0, 0.975, 1.0, 1.0, 1.0, 1.0, 1.0, 0.975, 0.75, 0.975, 0.75, 1.0, 1.0, 1.0, 1.0, 0.975, 1.0, 1.0, 1.0, 0.975, 1.0, 0.975, 1.0, 1.0, 0.75, 1.0, 1.0, 1.0, 1.0, 1.0, 0.75, 1.0, 1.0, 1.0, 0.75, 1.0, 0.75, 1.0, 1.0, 1.0, 1.0, 0.975, 1.0, 1.0, 1.0, 1.0, 1.0, 0.975, 1.0, 1.0, 0.75, 1.0, 0.75, 1.0, 1.0, 1.0, 0.5, 0.5, 0.5, 0.75, 0.75, 0.75, 0.75, 0.5, 1.0, 0.5, 1.0, 0.75, 1.0, 0.75, 1.0, 0.5, 0.75, 0.5, 1.0, 0.5, 1.0, 0.75, 0.75, 0.75, 0.75, 0.5, 0.75, 0.75, 1.0, 0.75, 1.0, 0.5, 0.5, 0.75, 0.5, 0.975, 0.75, 0.975, 0.75, 0.75, 1.0, 0.75, 1.0, 0.975, 1.0, 0.975, 1.0, 0.75, 0.75, 0.75, 1.0, 0.75, 1.0, 0.975, 0.75, 0.975, 0.75, 0.75, 0.75, 0.975, 1.0, 0.975, 1.0, 0.75, 0.75, 0.975, 1.0, 0.975, 1.0, 1.0, 0.75, 1.0, 0.75, 0.975, 1.0, 0.975, 1.0, 0.975, 0.75, 0.975, 1.0, 0.975, 1.0, 1.0, 1.0, 1.0, 1.0, 0.975, 0.75, 0.975, 0.75, 1.0, 1.0, 1.0, 1.0, 0.975, 0.5, 0.975, 0.5, 1.0, 0.75, 1.0, 0.75, 0.975, 0.75, 0.975, 0.5, 0.975, 0.5, 0.975, 0.75, 0.975, 1.0, 1.0, 1.0, 0.975, 1.0, 0.975, 1.0, 1.0, 0.5, 1.0, 0.75, 1.0, 0.75, 1.0, 0.5, 1.0, 1.0, 0.975, 0.75, 0.975, 0.75, 0.975, 1.0, 0.975, 0.5, 0.975, 0.5, 0.975, 0.5, 0.975, 0.5, 1.0, 0.5, 1.0, 0.5, 1.0, 0.5, 0.975, 0.5, 1.0, 0.5, 1.0, 0.5, 0.975, 0.75, 1.0, 0.0, 0.0, 0.0, 0.0, 0.75, 1.0, 0.75, 1.0, 0.75, 1.0, 0.0, 0.0, 0.75, 0.975, 0.0, 0.0, 0.0, 0.0, 0.0, 0.0, 0.0, 0.0, 0.0, 0.0, 0.0, 0.0, 0.0, 0.0, 0.0, 0.0, 0.75, 0.5, 0.0, 0.0, 0.0, 0.0, 0.75, 0.75, 0.0, 0.0, 0.0, 0.0, 0.0, 0.0, 0.0, 0.0, 0.0, 0.0, 0.0, 0.0, 0.0, 0.0, 0.0, 0.0, 0.75, 0.5, 0.75, 0.75, 0.0, 0.0, 0.0, 0.0, 0.75, 0.975, 0.75, 0.975, 0.0, 0.0, 0.0, 0.0, 0.0, 0.0, 0.75, 0.975, 0.0, 0.0, 0.0, 0.0, 0.75, 0.975, 0.0, 0.0, 0.0, 0.0, 0.75, 0.75, 0.75, 0.975, 0.0, 0.0, 0.0, 0.0, 0.75, 0.975, 0.75, 0.975, 0.75, 1.0, 0.0, 0.0, 0.0, 0.0, 0.75, 0.975, 0.0, 0.0, 0.0, 0.0, 0.75, 1.0, 0.75, 0.975, 0.75, 0.975, 0.0, 0.0, 0.0, 0.0, 0.75, 0.975, 0.0, 0.0, 0.75, 0.975, 0.0, 0.0, 0.75, 0.975, 1.0, 0.975, 1.0, 0.975, 0.0, 0.0, 0.75, 0.75, 0.0, 0.0, 1.0, 0.975, 1.0, 0.75, 0.75, 0.75, 0.0, 0.0, 0.75, 0.975, 0.0, 0.0])
me_plane_007.use_remesh_preserve_volume = False
me_plane_007.use_remesh_preserve_attributes = False
me_plane_007.use_mirror_vertex_groups = False
me_plane_007.update()
me_plane_008 = bpy.data.meshes.new('Plane.008')
me_plane_008.from_pydata([(1.0, 0.0, -0.25), (1.0, 0.5, -0.25), (1.0, 0.0, 8.742e-08), (1.0, 0.5, 8.742e-08), (0.5, 0.0, 8.742e-08), (0.5, 0.5, 8.742e-08), (0.5, 0.5, -0.25), (0.5, 0.0, -0.25), (1.0, 0.95, -0.25), (1.0, 0.95, 8.742e-08), (0.5, 0.95, 8.742e-08), (0.5, 0.95, -0.25), (0.175, 1.95, -0.25), (4.709e-05, 0.0, -2.0), (4.709e-05, 0.5, -2.0), (0.125, 0.0, -2.0), (0.125, 0.5, -2.0), (0.125, 0.0, -1.0), (0.125, 0.5, -1.0), (4.709e-05, 0.5, -1.0), (4.709e-05, 0.0, -1.0), (4.709e-05, 0.95, -2.0), (0.125, 0.95, -2.0), (0.125, 0.95, -1.0), (4.709e-05, 0.95, -1.0), (0.125, 1.95, -0.25), (0.25, 0.0, 8.742e-08), (2.354e-05, 0.0, -0.5), (0.25, 0.5, 8.742e-08), (2.354e-05, 0.5, -0.5), (0.1727, 0.5, -0.02447), (0.04776, 0.5, -0.2061), (0.25, 0.95, 8.742e-08), (0.04776, 0.95, -0.2061), (0.1727, 0.95, -0.02447), (0.1727, 0.0, -0.02447), (0.04776, 0.0, -0.2061), (0.1027, 0.95, -0.09618), (0.0122, 0.95, -0.3462), (2.354e-05, 0.95, -0.5), (0.0122, 0.5, -0.3462), (0.0122, 0.0, -0.3462), (0.1027, 0.5, -0.09618), (0.1027, 0.0, -0.09618), (0.375, 0.0, -0.25), (0.125, 0.0, -0.75), (0.375, 0.5, -0.25), (0.125, 0.5, -0.75), (0.2977, 0.5, -0.2745), (0.1728, 0.5, -0.4561), (0.375, 0.95, -0.25), (0.1728, 0.95, -0.4561), (0.2977, 0.95, -0.2745), (0.2977, 0.0, -0.2745), (0.1728, 0.0, -0.4561), (0.2277, 0.95, -0.3462), (0.1372, 0.95, -0.5962), (0.125, 0.95, -0.75), (0.1372, 0.5, -0.5962), (0.1372, 0.0, -0.5962), (0.2277, 0.5, -0.3462), (0.2277, 0.0, -0.3462), (1.0, 1.0, -0.25), (1.0, 1.0, 8.036e-08), (0.5, 1.0, 8.036e-08), (0.5, 1.0, -0.25), (4.709e-05, 1.0, -2.0), (0.125, 1.0, -2.0), (0.125, 1.0, -1.0), (4.709e-05, 1.0, -1.0), (0.375, 1.0, -0.25), (0.2977, 1.0, -0.2745), (0.2277, 1.0, -0.3462), (0.1728, 1.0, -0.4561), (0.1372, 1.0, -0.5962), (0.25, 1.0, 8.036e-08), (0.1727, 1.0, -0.02447), (2.354e-05, 1.0, -0.5), (0.0122, 1.0, -0.3462), (0.1027, 1.0, -0.09618), (0.04776, 1.0, -0.2061), (0.125, 1.0, -0.75), (0.1372, 0.95, -0.5962), (0.125, 0.95, -0.75), (0.1372, 1.0, -0.5962), (0.125, 1.0, -0.75), (0.55, 0.95, -0.35), (1.0, 0.95, -0.35), (0.175, 0.95, -2.0), (0.175, 0.95, -1.1), (0.425, 0.95, -0.35), (0.3477, 0.95, -0.3745), (0.2777, 0.95, -0.4462), (0.2228, 0.95, -0.5561), (0.1872, 0.95, -0.6962), (0.175, 0.95, -0.85), (0.425, 1.0, -0.35), (0.3477, 1.0, -0.3745), (0.1872, 1.0, -0.6962), (0.175, 1.0, -0.85), (0.55, 1.0, -0.35), (1.0, 1.0, -0.35), (0.175, 1.0, -2.0), (0.175, 1.0, -1.1), (0.2777, 1.0, -0.4462), (0.2228, 1.0, -0.5561), (0.1872, 0.95, -0.6962), (0.175, 0.95, -0.85), (0.1872, 1.0, -0.6962), (0.175, 1.0, -0.85), (1.0, 0.95, 0.1), (0.45, 0.95, 0.1), (-0.04995, 0.95, -0.9), (-0.04995, 0.95, -2.0), (0.2, 0.95, 0.1), (0.1227, 0.95, 0.07553), (-0.04998, 0.95, -0.4), (-0.0378, 0.95, -0.2462), (0.05272, 0.95, 0.003823), (-0.002245, 0.95, -0.1061), (0.1227, 1.0, 0.07553), (0.2, 1.0, 0.1), (0.45, 1.0, 0.1), (1.0, 1.0, 0.1), (-0.04995, 1.0, -0.9), (-0.04995, 1.0, -2.0), (-0.04998, 1.0, -0.4), (-0.0378, 1.0, -0.2462), (0.05272, 1.0, 0.003823), (-0.002245, 1.0, -0.1061)], [(12, 25), (65, 11)], [(26, 4, 5, 28), (0, 1, 3, 2), (4, 2, 3, 5), (7, 6, 1, 0), (28, 5, 10, 32), (1, 8, 9, 3), (5, 3, 9, 10), (27, 29, 19, 20), (13, 14, 16, 15), (17, 15, 16, 18), (20, 19, 14, 13), (29, 39, 24, 19), (14, 21, 22, 16), (18, 16, 22, 23), (19, 24, 21, 14), (28, 32, 34, 30), (33, 38, 40, 31), (28, 30, 35, 26), (31, 40, 41, 36), (30, 42, 43, 35), (29, 40, 38, 39), (31, 42, 37, 33), (34, 37, 42, 30), (41, 40, 29, 27), (43, 42, 31, 36), (77, 69, 124, 126), (22, 21, 66, 67), (50, 52, 91, 90), (80, 78, 127, 129), (75, 76, 120, 121), (64, 75, 121, 122), (66, 21, 113, 125), (56, 74, 98, 94), (74, 56, 82, 84), (18, 47, 45, 17), (23, 57, 47, 18), (58, 59, 45, 47), (56, 58, 47, 57), (54, 59, 58, 49), (56, 51, 49, 58), (55, 60, 49, 51), (55, 52, 48, 60), (52, 50, 46, 48), (6, 7, 44, 46), (44, 53, 48, 46), (53, 61, 60, 48), (61, 54, 49, 60), (66, 69, 68, 67), (77, 81, 68, 69), (77, 78, 74, 81), (74, 78, 80, 73), (73, 80, 79, 72), (72, 79, 76, 71), (71, 76, 75, 70), (75, 64, 65, 70), (62, 65, 64, 63), (67, 68, 103, 102), (84, 82, 106, 108), (9, 63, 123, 110), (82, 83, 107, 106), (22, 67, 102, 88), (76, 79, 128, 120), (63, 64, 122, 123), (65, 62, 101, 100), (74, 73, 105, 98), (24, 39, 116, 112), (9, 8, 62, 63), (51, 56, 94, 93), (56, 57, 83, 82), (57, 81, 85, 83), (81, 74, 84, 85), (87, 86, 100, 101), (90, 91, 97, 96), (95, 89, 103, 99), (91, 92, 104, 97), (89, 88, 102, 103), (92, 93, 105, 104), (86, 90, 96, 100), (93, 94, 98, 105), (106, 107, 109, 108), (70, 65, 100, 96), (83, 85, 109, 107), (81, 57, 95, 99), (85, 84, 108, 109), (71, 70, 96, 97), (52, 55, 92, 91), (57, 23, 89, 95), (68, 81, 99, 103), (23, 22, 88, 89), (72, 71, 97, 104), (55, 51, 93, 92), (62, 8, 87, 101), (73, 72, 104, 105), (116, 117, 127, 126), (118, 115, 120, 128), (115, 114, 121, 120), (114, 111, 122, 121), (111, 110, 123, 122), (117, 119, 129, 127), (119, 118, 128, 129), (113, 112, 124, 125), (112, 116, 126, 124), (10, 9, 110, 111), (34, 32, 114, 115), (32, 10, 111, 114), (78, 77, 126, 127), (37, 34, 115, 118), (69, 66, 125, 124), (79, 80, 129, 128), (39, 38, 117, 116), (38, 33, 119, 117), (33, 37, 118, 119), (21, 24, 112, 113), (11, 50, 90, 86), (8, 11, 86, 87), (8, 1, 6, 11), (50, 11, 6, 46)])
_uv = me_plane_008.uv_layers.new(name='UVMap')
_uv.uv.foreach_set('vector', [0.625, 0.5, 0.75, 0.5, 0.75, 0.75, 0.625, 0.75, 1.0, 0.5, 1.0, 0.75, 1.0, 0.75, 1.0, 0.5, 0.75, 0.5, 1.0, 0.5, 1.0, 0.75, 0.75, 0.75, 0.75, 0.5, 0.75, 0.75, 1.0, 0.75, 1.0, 0.5, 0.625, 0.75, 0.75, 0.75, 0.75, 0.975, 0.625, 0.975, 1.0, 0.75, 1.0, 0.975, 1.0, 0.975, 1.0, 0.75, 0.75, 0.75, 1.0, 0.75, 1.0, 0.975, 0.75, 0.975, 0.625, 0.5, 0.625, 0.75, 0.75, 0.75, 0.75, 0.5, 1.0, 0.5, 1.0, 0.75, 1.0, 0.75, 1.0, 0.5, 0.75, 0.5, 1.0, 0.5, 1.0, 0.75, 0.75, 0.75, 0.75, 0.5, 0.75, 0.75, 1.0, 0.75, 1.0, 0.5, 0.625, 0.75, 0.625, 0.975, 0.75, 0.975, 0.75, 0.75, 1.0, 0.75, 1.0, 0.975, 1.0, 0.975, 1.0, 0.75, 0.75, 0.75, 1.0, 0.75, 1.0, 0.975, 0.75, 0.975, 0.75, 0.75, 0.75, 0.975, 1.0, 0.975, 1.0, 0.75, 0.625, 0.75, 0.625, 0.975, 0.5864, 0.975, 0.5864, 0.75, 0.5515, 0.975, 0.5866, 0.75, 0.5866, 0.75, 0.5515, 0.75, 0.625, 0.75, 0.5864, 0.75, 0.5864, 0.75, 0.625, 0.75, 0.5515, 0.75, 0.5866, 0.75, 0.5866, 0.75, 0.5515, 0.75, 0.5864, 0.75, 0.5515, 0.75, 0.5515, 0.75, 0.5864, 0.75, 0.625, 0.75, 0.5866, 0.75, 0.5866, 0.75, 0.625, 0.75, 0.5515, 0.75, 0.5515, 0.75, 0.5515, 0.75, 0.5515, 0.75, 0.5864, 0.975, 0.5515, 0.75, 0.5515, 0.75, 0.5864, 0.75, 0.5866, 0.75, 0.5866, 0.75, 0.625, 0.75, 0.625, 0.75, 0.5515, 0.75, 0.5515, 0.75, 0.5515, 0.75, 0.5515, 0.75, 0.625, 0.975, 0.75, 0.975, 0.75, 0.975, 0.625, 0.975, 1.0, 0.975, 1.0, 0.975, 1.0, 0.975, 1.0, 0.975, 0.0, 0.0, 0.0, 0.0, 0.0, 0.0, 0.0, 0.0, 0.5515, 0.975, 0.5866, 0.75, 0.5866, 0.75, 0.5515, 0.975, 0.625, 0.975, 0.5864, 0.975, 0.5864, 0.975, 0.625, 0.975, 0.75, 0.975, 0.625, 0.975, 0.625, 0.975, 0.75, 0.975, 1.0, 0.975, 1.0, 0.975, 1.0, 0.975, 1.0, 0.975, 0.0, 0.0, 0.0, 0.0, 0.0, 0.0, 0.0, 0.0, 0.0, 0.0, 0.0, 0.0, 0.0, 0.0, 0.0, 0.0, 0.75, 0.75, 0.0, 0.0, 0.0, 0.0, 0.75, 0.5, 0.75, 0.975, 0.0, 0.0, 0.0, 0.0, 0.75, 0.75, 0.0, 0.0, 0.0, 0.0, 0.0, 0.0, 0.0, 0.0, 0.0, 0.0, 0.0, 0.0, 0.0, 0.0, 0.0, 0.0, 0.0, 0.0, 0.0, 0.0, 0.0, 0.0, 0.0, 0.0, 0.0, 0.0, 0.0, 0.0, 0.0, 0.0, 0.0, 0.0, 0.0, 0.0, 0.0, 0.0, 0.0, 0.0, 0.0, 0.0, 0.0, 0.0, 0.0, 0.0, 0.0, 0.0, 0.0, 0.0, 0.0, 0.0, 0.0, 0.0, 0.0, 0.0, 0.0, 0.0, 0.75, 0.75, 0.75, 0.5, 0.0, 0.0, 0.0, 0.0, 0.0, 0.0, 0.0, 0.0, 0.0, 0.0, 0.0, 0.0, 0.0, 0.0, 0.0, 0.0, 0.0, 0.0, 0.0, 0.0, 0.0, 0.0, 0.0, 0.0, 0.0, 0.0, 0.0, 0.0, 1.0, 0.975, 0.75, 0.975, 0.75, 0.975, 1.0, 0.975, 0.625, 0.975, 0.0, 0.0, 0.75, 0.975, 0.75, 0.975, 0.625, 0.975, 0.5866, 0.75, 0.0, 0.0, 0.0, 0.0, 0.0, 0.0, 0.5866, 0.75, 0.5515, 0.975, 0.0, 0.0, 0.0, 0.0, 0.5515, 0.975, 0.5515, 0.75, 0.0, 0.0, 0.0, 0.0, 0.5515, 0.75, 0.5864, 0.975, 0.0, 0.0, 0.0, 0.0, 0.5864, 0.975, 0.625, 0.975, 0.0, 0.0, 0.625, 0.975, 0.75, 0.975, 0.0, 0.0, 0.0, 0.0, 1.0, 0.975, 0.75, 0.975, 0.75, 0.975, 1.0, 0.975, 1.0, 0.975, 0.75, 0.975, 0.75, 0.975, 1.0, 0.975, 0.0, 0.0, 0.0, 0.0, 0.0, 0.0, 0.0, 0.0, 1.0, 0.975, 1.0, 0.975, 1.0, 0.975, 1.0, 0.975, 0.0, 0.0, 0.0, 0.0, 0.0, 0.0, 0.0, 0.0, 1.0, 0.975, 1.0, 0.975, 1.0, 0.975, 1.0, 0.975, 0.5864, 0.975, 0.5515, 0.75, 0.5515, 0.75, 0.5864, 0.975, 1.0, 0.975, 0.75, 0.975, 0.75, 0.975, 1.0, 0.975, 0.75, 0.975, 1.0, 0.975, 1.0, 0.975, 0.75, 0.975, 0.0, 0.0, 0.0, 0.0, 0.0, 0.0, 0.0, 0.0, 0.75, 0.975, 0.625, 0.975, 0.625, 0.975, 0.75, 0.975, 1.0, 0.975, 1.0, 0.975, 1.0, 0.975, 1.0, 0.975, 0.0, 0.0, 0.0, 0.0, 0.0, 0.0, 0.0, 0.0, 0.0, 0.0, 0.0, 0.0, 0.0, 0.0, 0.0, 0.0, 0.0, 0.0, 0.0, 0.0, 0.0, 0.0, 0.0, 0.0, 0.0, 0.0, 0.0, 0.0, 0.0, 0.0, 0.0, 0.0, 1.0, 0.975, 0.75, 0.975, 0.75, 0.975, 1.0, 0.975, 0.0, 0.0, 0.0, 0.0, 0.0, 0.0, 0.0, 0.0, 0.0, 0.0, 0.75, 0.975, 0.75, 0.975, 0.0, 0.0, 0.0, 0.0, 0.0, 0.0, 0.0, 0.0, 0.0, 0.0, 0.75, 0.975, 1.0, 0.975, 1.0, 0.975, 0.75, 0.975, 0.0, 0.0, 0.0, 0.0, 0.0, 0.0, 0.0, 0.0, 0.0, 0.0, 0.0, 0.0, 0.0, 0.0, 0.0, 0.0, 0.0, 0.0, 0.0, 0.0, 0.0, 0.0, 0.0, 0.0, 0.0, 0.0, 0.0, 0.0, 0.0, 0.0, 0.0, 0.0, 0.0, 0.0, 0.0, 0.0, 0.0, 0.0, 0.0, 0.0, 0.0, 0.0, 0.0, 0.0, 0.0, 0.0, 0.0, 0.0, 0.0, 0.0, 0.0, 0.0, 0.0, 0.0, 0.0, 0.0, 0.0, 0.0, 0.0, 0.0, 0.0, 0.0, 0.0, 0.0, 0.0, 0.0, 0.0, 0.0, 0.0, 0.0, 0.0, 0.0, 0.0, 0.0, 0.0, 0.0, 0.0, 0.0, 0.0, 0.0, 0.0, 0.0, 0.75, 0.975, 0.75, 0.975, 0.0, 0.0, 0.75, 0.975, 0.0, 0.0, 0.0, 0.0, 0.75, 0.975, 0.75, 0.975, 1.0, 0.975, 1.0, 0.975, 0.75, 0.975, 0.0, 0.0, 0.0, 0.0, 0.0, 0.0, 0.0, 0.0, 0.0, 0.0, 0.0, 0.0, 0.0, 0.0, 0.0, 0.0, 1.0, 0.975, 1.0, 0.975, 1.0, 0.975, 1.0, 0.975, 0.0, 0.0, 0.0, 0.0, 0.0, 0.0, 0.0, 0.0, 0.625, 0.75, 0.5866, 0.75, 0.5866, 0.75, 0.625, 0.75, 0.5515, 0.75, 0.5864, 0.975, 0.5864, 0.975, 0.5515, 0.75, 0.5864, 0.975, 0.625, 0.975, 0.625, 0.975, 0.5864, 0.975, 0.625, 0.975, 0.75, 0.975, 0.75, 0.975, 0.625, 0.975, 0.75, 0.975, 1.0, 0.975, 1.0, 0.975, 0.75, 0.975, 0.5866, 0.75, 0.5515, 0.975, 0.5515, 0.975, 0.5866, 0.75, 0.5515, 0.75, 0.5515, 0.75, 0.5515, 0.75, 0.5515, 0.75, 1.0, 0.975, 0.75, 0.975, 0.75, 0.975, 1.0, 0.975, 0.75, 0.975, 0.625, 0.975, 0.625, 0.975, 0.75, 0.975, 0.75, 0.975, 1.0, 0.975, 1.0, 0.975, 0.75, 0.975, 0.5864, 0.975, 0.625, 0.975, 0.625, 0.975, 0.5864, 0.975, 0.625, 0.975, 0.75, 0.975, 0.75, 0.975, 0.625, 0.975, 0.5866, 0.75, 0.625, 0.975, 0.625, 0.975, 0.5866, 0.75, 0.5515, 0.75, 0.5864, 0.975, 0.5864, 0.975, 0.5515, 0.75, 0.75, 0.975, 1.0, 0.975, 1.0, 0.975, 0.75, 0.975, 0.5515, 0.75, 0.5515, 0.975, 0.5515, 0.975, 0.5515, 0.75, 0.625, 0.75, 0.5866, 0.75, 0.5866, 0.75, 0.625, 0.75, 0.5866, 0.75, 0.5515, 0.975, 0.5515, 0.975, 0.5866, 0.75, 0.5515, 0.75, 0.5515, 0.75, 0.5515, 0.75, 0.5515, 0.75, 1.0, 0.975, 0.75, 0.975, 0.75, 0.975, 1.0, 0.975, 0.0, 0.0, 0.0, 0.0, 0.0, 0.0, 0.0, 0.0, 1.0, 0.975, 0.0, 0.0, 0.75, 0.975, 1.0, 0.975, 1.0, 0.975, 1.0, 0.75, 0.75, 0.75, 0.0, 0.0, 0.0, 0.0, 0.0, 0.0, 0.75, 0.75, 0.0, 0.0])
me_plane_008.use_remesh_preserve_volume = False
me_plane_008.use_remesh_preserve_attributes = False
me_plane_008.use_mirror_vertex_groups = False
me_plane_008.update()

# ---- objects
ob_light = bpy.data.objects.new('Light', light_light)
ob_camera = bpy.data.objects.new('Camera', cam_camera)
ob_sm_4x4m_window = bpy.data.objects.new('SM_4x4m_Window', me_plane)
ob_sm_4x4m_basicwall = bpy.data.objects.new('SM_4x4m_BasicWall', me_plane_002)
ob_sm_4x4m_basicwall_corner = bpy.data.objects.new('SM_4x4m_BasicWall_Corner', me_plane_001)
ob_sm_4x2m_halfwall = bpy.data.objects.new('SM_4x2m_HalfWall', me_plane_003)
ob_sm_4x4m_highwindow = bpy.data.objects.new('SM_4x4m_HighWindow', me_plane_004)
ob_sm_4x4m_basicwall_bevelcorner = bpy.data.objects.new('SM_4x4m_BasicWall_BevelCorner', me_vert)
ob_sm_4x4m_basicwall_curvecorner = bpy.data.objects.new('SM_4x4m_BasicWall_CurveCorner', me_plane_006)
ob_sm_4x2m_halfwall_bevelcorner = bpy.data.objects.new('SM_4x2m_HalfWall_BevelCorner', me_vert_001)
ob_sm_4x2m_halfwall_corner = bpy.data.objects.new('SM_4x2m_HalfWall_Corner', me_plane_007)
ob_sm_4x2m_halfwall_curvecorner_001 = bpy.data.objects.new('SM_4x2m_HalfWall_CurveCorner.001', me_plane_008)

# ---- transforms, parenting, visibility, modifiers, constraints
ob_light.location = (4.076, 1.005, 5.904)
ob_light.rotation_euler = (0.6503, 0.05522, 1.866)
ob_light.lock_rotations_4d = False
ob_light.empty_display_type = 'ARROWS'
ob_light.color = (0.0, 0.0, 0.0, 0.0)
ob_light.lineart.crease_threshold = 0.0
ob_camera.location = (7.359, -6.926, 4.958)
ob_camera.rotation_euler = (1.109, 0.0, 0.8149)
ob_camera.lock_rotations_4d = False
ob_camera.empty_display_type = 'ARROWS'
ob_camera.color = (0.0, 0.0, 0.0, 0.0)
ob_camera.display_type = 'WIRE'
ob_camera.lineart.crease_threshold = 0.0
ob_sm_4x4m_window.location = (0.0, 0.0, 0.0)
ob_sm_4x4m_window.lineart.crease_threshold = 0.0
ob_sm_4x4m_basicwall.location = (2.001, 0.0, 0.0)
ob_sm_4x4m_basicwall.rotation_euler = (1.571, -0.0, 0.0)
ob_sm_4x4m_basicwall.scale = (2.0, 2.0, 1.0)
ob_sm_4x4m_basicwall.lineart.crease_threshold = 0.0
ob_sm_4x4m_basicwall_corner.location = (0.0, 0.0, 0.0)
ob_sm_4x4m_basicwall_corner.rotation_euler = (1.571, -0.0, 0.0)
ob_sm_4x4m_basicwall_corner.scale = (2.0, 2.0, 1.0)
ob_sm_4x4m_basicwall_corner.lineart.crease_threshold = 0.0
ob_sm_4x2m_halfwall.location = (0.0, 0.0, 0.0)
ob_sm_4x2m_halfwall.rotation_euler = (1.571, -0.0, 0.0)
ob_sm_4x2m_halfwall.scale = (2.0, 2.0, 1.0)
ob_sm_4x2m_halfwall.lineart.crease_threshold = 0.0
ob_sm_4x4m_highwindow.location = (0.0, 0.0, 0.0)
ob_sm_4x4m_highwindow.lineart.crease_threshold = 0.0
ob_sm_4x4m_basicwall_bevelcorner.location = (1.0, 0.0, 0.0)
ob_sm_4x4m_basicwall_bevelcorner.lineart.crease_threshold = 0.0
ob_sm_4x4m_basicwall_curvecorner.location = (0.0, 0.0, 0.0)
ob_sm_4x4m_basicwall_curvecorner.rotation_euler = (1.571, -0.0, 0.0)
ob_sm_4x4m_basicwall_curvecorner.scale = (2.0, 2.0, 1.0)
ob_sm_4x4m_basicwall_curvecorner.lineart.crease_threshold = 0.0
_m = ob_sm_4x4m_basicwall_curvecorner.modifiers.new('Auto Smooth', 'NODES')
_m.node_group = ng_auto_smooth
_gi = [s.identifier for s in ng_auto_smooth.interface.items_tree if s.item_type == 'SOCKET' and s.in_out == 'INPUT']
_m[_gi[1]] = 0.5236  # Angle
ob_sm_4x2m_halfwall_bevelcorner.location = (1.0, 0.0, 0.0)
ob_sm_4x2m_halfwall_bevelcorner.lineart.crease_threshold = 0.0
ob_sm_4x2m_halfwall_corner.location = (0.0, 0.0, 0.0)
ob_sm_4x2m_halfwall_corner.rotation_euler = (1.571, -0.0, 0.0)
ob_sm_4x2m_halfwall_corner.scale = (2.0, 2.0, 1.0)
ob_sm_4x2m_halfwall_corner.lineart.crease_threshold = 0.0
ob_sm_4x2m_halfwall_curvecorner_001.location = (0.0, 0.0, 0.0)
ob_sm_4x2m_halfwall_curvecorner_001.rotation_euler = (1.571, -0.0, 0.0)
ob_sm_4x2m_halfwall_curvecorner_001.scale = (2.0, 2.0, 1.0)
ob_sm_4x2m_halfwall_curvecorner_001.lineart.crease_threshold = 0.0
_m = ob_sm_4x2m_halfwall_curvecorner_001.modifiers.new('Auto Smooth', 'NODES')
_m.node_group = ng_auto_smooth
_gi = [s.identifier for s in ng_auto_smooth.interface.items_tree if s.item_type == 'SOCKET' and s.in_out == 'INPUT']
_m[_gi[1]] = 0.5236  # Angle

# ---- collection membership
col_collection.objects.link(ob_light)
col_collection.objects.link(ob_camera)
col_collection.objects.link(ob_sm_4x4m_window)
col_collection.objects.link(ob_sm_4x4m_basicwall)
col_collection.objects.link(ob_sm_4x4m_basicwall_corner)
col_collection.objects.link(ob_sm_4x2m_halfwall)
col_collection.objects.link(ob_sm_4x4m_highwindow)
col_collection.objects.link(ob_sm_4x4m_basicwall_bevelcorner)
col_collection.objects.link(ob_sm_4x4m_basicwall_curvecorner)
col_collection.objects.link(ob_sm_4x2m_halfwall_bevelcorner)
col_collection.objects.link(ob_sm_4x2m_halfwall_corner)
col_collection.objects.link(ob_sm_4x2m_halfwall_curvecorner_001)

# ---- scene / render settings (as saved in the file)
scene.camera = ob_camera
scene.frame_start = 1; scene.frame_end = 250; scene.frame_set(1)
scene.render.engine = 'BLENDER_EEVEE_NEXT'
scene.cycles.use_denoising = False
scene.cycles.samples = 128
scene.cycles.sampling_pattern = 'TABULATED_SOBOL'
scene.cycles.use_adaptive_sampling = False
scene.cycles.use_light_tree = False
scene.view_settings.view_transform = 'Filmic'
bpy.context.view_layer.update()
